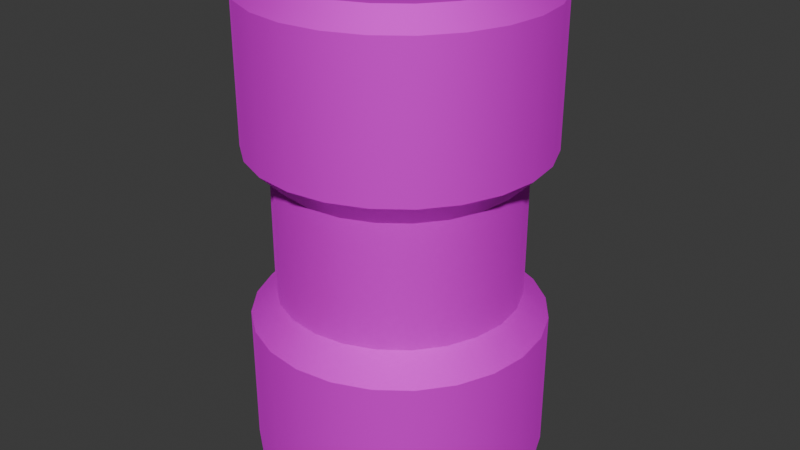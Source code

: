 # Source: untitl43432432ed.blend  (saved by Blender 4.0.36; exported with 4.5.12 LTS)
import bpy
from mathutils import Matrix  # noqa: F401  (used for matrix-valued properties, if any)

bpy.ops.wm.read_factory_settings(use_empty=True)
scene = bpy.context.scene
scene.name = 'Scene'

# ---- collections
col_collection = bpy.data.collections.new('Collection'); scene.collection.children.link(col_collection)

# ---- images (referenced by path relative to the original .blend; pixels are not part of the script)
import os
ASSET_DIR = os.environ.get("B2B_ASSET_DIR", "")  # directory of the original .blend (textures are referenced by path, not embedded)
HERE = os.path.dirname(os.path.abspath(__file__))  # packed textures are extracted next to this script under _unpacked/

def load_image(name, relpath, width, height, colorspace="sRGB"):
    """Load a texture the original file referenced (path relative to the .blend, or extracted next to this script)."""
    p = next((c for c in (os.path.join(HERE, relpath), os.path.join(ASSET_DIR, relpath)) if relpath and os.path.exists(c)), "")
    if p:
        img = bpy.data.images.load(p, check_existing=True)
        img.name = name
    else:  # same state as the original file: an image datablock whose file is absent (Cycles renders it pink)
        img = bpy.data.images.new(name, width, height)
        img.source = "FILE"
        img.filepath = "//" + (relpath or name)
    img.colorspace_settings.name = colorspace
    return img
img_map__0 = load_image('Map #0', 'Barrels.psd', 1024, 1024, 'sRGB')

# ---- materials (node trees are filled in below, after node groups)
mat_material__0 = bpy.data.materials.new('Material #0')
mat_material__0.use_transparent_shadow = False
mat_material__0.diffuse_color = (0.588, 0.588, 0.588, 1.0)
mat_material__0.roughness = 0.8586
mat_material__0.specular_intensity = 0.0
mat_material__0.metallic = 1.0

# ---- material node trees
mat_material__0.use_nodes = True; mat_material__0.node_tree.nodes.clear()
_N = mat_material__0.node_tree.nodes; _L = mat_material__0.node_tree.links
n0 = _N.new('ShaderNodeBsdfPrincipled'); n0.name = 'Principled BSDF'; n0.location = (10, 300)
n0.inputs[1].default_value = 1.0
n0.inputs[2].default_value = 0.8586
n0.inputs[3].default_value = 1.45
n0.inputs[13].default_value = 0.0
n0.inputs[27].default_value = (0.0, 0.0, 0.0, 1.0)
n1 = _N.new('ShaderNodeOutputMaterial'); n1.name = 'Material Output'; n1.location = (300, 300)
n2 = _N.new('ShaderNodeNormalMap'); n2.name = 'Normal Map'; n2.location = (-300, -300)
n2.label = 'Normal/Map'
n3 = _N.new('ShaderNodeTexImage'); n3.name = 'Image Texture'; n3.location = (-300, 600)
n3.image = img_map__0
_L.new(n0.outputs[0], n1.inputs[0])
_L.new(n2.outputs[0], n0.inputs[5])
_L.new(n3.outputs[0], n0.inputs[0])
n1.is_active_output = True

# ---- world
world_world = bpy.data.worlds.new('World'); scene.world = world_world
world_world.use_nodes = True; world_world.node_tree.nodes.clear()
_N = world_world.node_tree.nodes; _L = world_world.node_tree.links
n0 = _N.new('ShaderNodeOutputWorld'); n0.name = 'World Output'; n0.location = (300, 300)
n1 = _N.new('ShaderNodeBackground'); n1.name = 'Background'; n1.location = (10, 300)
n1.inputs[0].default_value = (0.05088, 0.05088, 0.05088, 1.0)
_L.new(n1.outputs[0], n0.inputs[0])
n0.is_active_output = True
world_world.color = (0.05088, 0.05088, 0.05088)
world_world.use_sun_shadow = False
world_world.sun_shadow_jitter_overblur = 0.0

# ---- meshes
me_mesh_001 = bpy.data.meshes.new('Mesh.001')
me_mesh_001.from_pydata([(28.96, 0.0, 4.0), (27.97, -7.495, 4.0), (28.96, 0.0, 96.0), (27.97, 7.495, 96.0), (25.08, 14.48, 96.0), (20.48, 20.48, 96.0), (14.48, 25.08, 96.0), (7.495, 27.97, 96.0), (2.186e-06, 28.96, 96.0), (-7.495, 27.97, 96.0), (-14.48, 25.08, 96.0), (-20.48, 20.48, 96.0), (-25.08, 14.48, 96.0), (-27.97, 7.495, 96.0), (-28.96, 1.128e-05, 96.0), (-27.97, -7.495, 96.0), (-25.08, -14.48, 96.0), (-20.48, -20.48, 96.0), (-14.48, -25.08, 96.0), (-7.495, -27.97, 96.0), (-1.346e-05, -28.96, 96.0), (7.495, -27.97, 96.0), (14.48, -25.08, 96.0), (20.48, -20.48, 96.0), (25.08, -14.48, 96.0), (27.97, -7.495, 96.0), (-3.682e-06, -1.151e-07, 100.0), (27.97, 7.495, 4.0), (25.08, 14.48, 4.0), (20.48, 20.48, 4.0), (14.48, 25.08, 4.0), (7.495, 27.97, 4.0), (2.186e-06, 28.96, 4.0), (-7.495, 27.97, 4.0), (-14.48, 25.08, 4.0), (-20.48, 20.48, 4.0), (-25.08, 14.48, 4.0), (-27.97, 7.495, 4.0), (-28.96, 1.128e-05, 4.0), (-27.97, -7.495, 4.0), (-25.08, -14.48, 4.0), (-20.48, -20.48, 4.0), (-14.48, -25.08, 4.0), (-7.495, -27.97, 4.0), (-1.346e-05, -28.96, 4.0), (7.495, -27.97, 4.0), (14.48, -25.08, 4.0), (20.48, -20.48, 4.0), (25.08, -14.48, 4.0), (26.06, -1.151e-08, 100.0), (25.17, 6.745, 100.0), (22.57, 13.03, 100.0), (18.43, 18.43, 100.0), (13.03, 22.57, 100.0), (6.745, 25.17, 100.0), (1.599e-06, 26.06, 100.0), (-6.745, 25.17, 100.0), (-13.03, 22.57, 100.0), (-18.43, 18.43, 100.0), (-22.57, 13.03, 100.0), (-25.17, 6.745, 100.0), (-26.06, 1.014e-05, 100.0), (-25.17, -6.745, 100.0), (-22.57, -13.03, 100.0), (-18.43, -18.43, 100.0), (-13.03, -22.57, 100.0), (-6.745, -25.17, 100.0), (-1.248e-05, -26.06, 100.0), (6.745, -25.17, 100.0), (13.03, -22.57, 100.0), (18.43, -18.43, 100.0), (22.57, -13.03, 100.0), (25.17, -6.745, 100.0), (23.11, 6.193, 50.0), (27.97, 7.495, 67.48), (28.96, -3.08e-08, 67.48), (23.93, -4.33e-05, 50.0), (20.72, 11.96, 50.0), (25.08, 14.48, 67.48), (16.92, 16.92, 50.0), (20.48, 20.48, 67.48), (11.96, 20.72, 50.0), (14.48, 25.08, 67.48), (6.193, 23.11, 50.0), (7.495, 27.97, 67.48), (1.211e-06, 23.93, 50.0), (2.186e-06, 28.96, 67.48), (-6.194, 23.11, 50.0), (-7.495, 27.97, 67.48), (-11.96, 20.72, 50.0), (-14.48, 25.08, 67.48), (-16.92, 16.92, 50.0), (-20.48, 20.48, 67.48), (-20.72, 11.96, 50.0), (-25.08, 14.48, 67.48), (-23.11, 6.194, 50.0), (-27.97, 7.495, 67.48), (-23.93, 9.364e-06, 50.0), (-28.96, 1.125e-05, 67.48), (-23.11, -6.194, 50.0), (-27.97, -7.495, 67.48), (-20.72, -11.96, 50.0), (-25.08, -14.48, 67.48), (-16.92, -16.92, 50.0), (-20.48, -20.48, 67.48), (-11.96, -20.72, 50.0), (-14.48, -25.08, 67.48), (-6.193, -23.11, 50.0), (-7.495, -27.97, 67.48), (-5.501e-05, -23.93, 50.0), (-1.346e-05, -28.96, 67.48), (6.194, -23.11, 50.0), (7.495, -27.97, 67.48), (11.96, -20.72, 50.0), (14.48, -25.08, 67.48), (16.92, -16.92, 50.0), (20.48, -20.48, 67.48), (20.72, -11.96, 50.0), (25.08, -14.48, 67.48), (23.11, -6.193, 50.0), (27.97, -7.495, 67.48), (23.11, 6.193, 62.46), (23.93, 4.445e-05, 62.46), (23.11, -6.193, 62.46), (20.72, -11.96, 62.46), (16.92, -16.92, 62.46), (11.96, -20.72, 62.46), (6.194, -23.11, 62.46), (-5.501e-05, -23.93, 62.46), (-6.193, -23.11, 62.46), (-11.96, -20.72, 62.46), (-16.92, -16.92, 62.46), (-20.72, -11.96, 62.46), (-23.11, -6.194, 62.46), (-23.93, 9.43e-06, 62.46), (-23.11, 6.194, 62.46), (-20.72, 11.96, 62.46), (-16.92, 16.92, 62.46), (-11.96, 20.72, 62.46), (-6.194, 23.11, 62.46), (1.211e-06, 23.93, 62.46), (6.193, 23.11, 62.46), (11.96, 20.72, 62.46), (16.92, 16.92, 62.46), (20.72, 11.96, 62.46), (-16.91, 16.91, 37.55), (-20.71, 11.96, 37.55), (-23.1, 6.19, 37.55), (-23.92, 1.053e-05, 37.55), (-23.1, -6.19, 37.55), (-20.71, -11.96, 37.55), (-16.91, -16.91, 37.55), (-11.96, -20.71, 37.55), (-6.19, -23.1, 37.55), (-3.323e-05, -23.92, 37.55), (6.19, -23.1, 37.55), (11.96, -20.71, 37.55), (16.91, -16.91, 37.55), (-26.06, -4.885e-06, -2.456e-05), (-25.17, 6.745, -2.456e-05), (3.682e-06, -2.014e-05, -4.53e-05), (-22.57, 13.03, -2.432e-05), (-18.43, 18.43, -2.408e-05), (-13.03, 22.57, -2.36e-05), (-6.745, 25.17, -2.313e-05), (-1.151e-08, 26.06, -2.265e-05), (6.745, 25.17, -2.217e-05), (13.03, 22.57, -2.17e-05), (18.43, 18.43, -2.122e-05), (22.57, 13.03, -2.098e-05), (25.17, 6.745, -2.074e-05), (26.06, -4.885e-06, -2.074e-05), (25.17, -6.745, -2.074e-05), (22.57, -13.03, -2.098e-05), (18.43, -18.43, -2.122e-05), (13.03, -22.57, -2.17e-05), (6.745, -25.17, -2.217e-05), (-1.151e-08, -26.06, -2.265e-05), (-6.745, -25.17, -2.313e-05), (-13.03, -22.57, -2.36e-05), (-18.43, -18.43, -2.408e-05), (-22.57, -13.03, -2.432e-05), (-25.17, -6.745, -2.456e-05), (23.92, -2.046e-05, 37.55), (28.96, 1.239e-06, 32.52), (27.97, 7.495, 32.52), (23.1, 6.19, 37.55), (25.08, 14.48, 32.52), (20.71, 11.96, 37.55), (20.48, 20.48, 32.52), (16.91, 16.91, 37.55), (14.48, 25.08, 32.52), (11.96, 20.71, 37.55), (7.495, 27.97, 32.52), (6.19, 23.1, 37.55), (2.186e-06, 28.96, 32.52), (1.339e-06, 23.92, 37.55), (-7.495, 27.97, 32.52), (-6.19, 23.1, 37.55), (-14.48, 25.08, 32.52), (-11.96, 20.71, 37.55), (-20.48, 20.48, 32.52), (-25.08, 14.48, 32.52), (-27.97, 7.495, 32.52), (-28.96, 1.252e-05, 32.52), (-27.97, -7.495, 32.52), (-25.08, -14.48, 32.52), (-20.48, -20.48, 32.52), (-14.48, -25.08, 32.52), (-7.495, -27.97, 32.52), (-1.346e-05, -28.96, 32.52), (7.495, -27.97, 32.52), (14.48, -25.08, 32.52), (20.48, -20.48, 32.52), (25.08, -14.48, 32.52), (20.71, -11.96, 37.55), (27.97, -7.495, 32.52), (23.1, -6.19, 37.55)], [], [(76, 186, 73), (186, 76, 183), (73, 188, 77), (188, 73, 186), (77, 190, 79), (190, 77, 188), (79, 190, 81), (81, 190, 192), (81, 192, 83), (83, 192, 194), (83, 194, 85), (85, 194, 196), (85, 198, 87), (198, 85, 196), (87, 200, 89), (200, 87, 198), (89, 145, 91), (145, 89, 200), (91, 145, 93), (93, 145, 146), (93, 146, 95), (95, 146, 147), (95, 147, 97), (97, 147, 148), (97, 149, 99), (149, 97, 148), (99, 150, 101), (150, 99, 149), (101, 151, 103), (151, 101, 150), (103, 151, 105), (105, 151, 152), (105, 152, 107), (107, 152, 153), (107, 153, 109), (109, 153, 154), (109, 155, 111), (155, 109, 154), (111, 156, 113), (156, 111, 155), (113, 157, 115), (157, 113, 156), (115, 157, 117), (117, 157, 215), (117, 215, 119), (119, 215, 217), (119, 217, 76), (76, 217, 183), (49, 50, 26), (50, 51, 26), (51, 52, 26), (52, 53, 26), (53, 54, 26), (54, 55, 26), (55, 56, 26), (56, 57, 26), (57, 58, 26), (58, 59, 26), (59, 60, 26), (60, 61, 26), (61, 62, 26), (62, 63, 26), (63, 64, 26), (64, 65, 26), (65, 66, 26), (66, 67, 26), (67, 68, 26), (68, 69, 26), (69, 70, 26), (70, 71, 26), (71, 72, 26), (72, 49, 26), (0, 170, 27), (170, 0, 171), (2, 50, 49), (50, 2, 3), (27, 169, 28), (169, 27, 170), (3, 51, 50), (51, 3, 4), (29, 28, 168), (168, 28, 169), (4, 52, 51), (52, 4, 5), (168, 30, 29), (30, 168, 167), (53, 52, 6), (52, 5, 6), (31, 167, 166), (167, 31, 30), (54, 53, 7), (53, 6, 7), (32, 166, 165), (166, 32, 31), (55, 54, 8), (54, 7, 8), (32, 164, 33), (164, 32, 165), (8, 56, 55), (56, 8, 9), (33, 163, 34), (163, 33, 164), (9, 57, 56), (57, 9, 10), (35, 34, 162), (162, 34, 163), (10, 58, 57), (58, 10, 11), (162, 36, 35), (36, 162, 161), (59, 58, 12), (58, 11, 12), (37, 161, 159), (161, 37, 36), (60, 59, 13), (59, 12, 13), (38, 159, 158), (159, 38, 37), (61, 60, 14), (60, 13, 14), (38, 182, 39), (182, 38, 158), (14, 62, 61), (62, 14, 15), (39, 181, 40), (181, 39, 182), (15, 63, 62), (63, 15, 16), (41, 40, 180), (180, 40, 181), (16, 64, 63), (64, 16, 17), (180, 42, 41), (42, 180, 179), (65, 64, 18), (64, 17, 18), (43, 179, 178), (179, 43, 42), (66, 65, 19), (65, 18, 19), (44, 178, 177), (178, 44, 43), (67, 66, 20), (66, 19, 20), (44, 176, 45), (176, 44, 177), (20, 68, 67), (68, 20, 21), (45, 175, 46), (175, 45, 176), (21, 69, 68), (69, 21, 22), (47, 46, 174), (174, 46, 175), (22, 70, 69), (70, 22, 23), (174, 48, 47), (48, 174, 173), (71, 70, 24), (70, 23, 24), (1, 173, 172), (173, 1, 48), (72, 71, 25), (71, 24, 25), (0, 172, 171), (172, 0, 1), (49, 72, 2), (72, 25, 2), (2, 74, 3), (74, 2, 75), (122, 73, 121), (73, 122, 76), (184, 27, 185), (27, 184, 0), (3, 78, 4), (78, 3, 74), (121, 77, 144), (77, 121, 73), (185, 28, 187), (28, 185, 27), (4, 78, 5), (5, 78, 80), (144, 79, 143), (79, 144, 77), (187, 29, 189), (29, 187, 28), (5, 82, 6), (82, 5, 80), (143, 79, 142), (142, 79, 81), (189, 29, 191), (191, 29, 30), (6, 82, 7), (7, 82, 84), (142, 81, 141), (141, 81, 83), (191, 30, 193), (193, 30, 31), (7, 84, 8), (8, 84, 86), (141, 83, 140), (140, 83, 85), (193, 31, 195), (195, 31, 32), (86, 9, 8), (9, 86, 88), (85, 139, 140), (139, 85, 87), (195, 32, 197), (197, 32, 33), (9, 88, 10), (10, 88, 90), (87, 138, 139), (138, 87, 89), (197, 34, 199), (34, 197, 33), (90, 11, 10), (11, 90, 92), (138, 89, 137), (137, 89, 91), (199, 34, 201), (201, 34, 35), (11, 92, 12), (12, 92, 94), (137, 91, 136), (136, 91, 93), (201, 35, 202), (202, 35, 36), (12, 94, 13), (13, 94, 96), (136, 93, 135), (135, 93, 95), (202, 36, 203), (203, 36, 37), (13, 96, 14), (14, 96, 98), (135, 95, 134), (134, 95, 97), (203, 37, 204), (204, 37, 38), (14, 98, 15), (15, 98, 100), (97, 133, 134), (133, 97, 99), (204, 38, 205), (205, 38, 39), (15, 100, 16), (16, 100, 102), (133, 99, 132), (132, 99, 101), (205, 39, 206), (206, 39, 40), (16, 102, 17), (17, 102, 104), (132, 101, 131), (131, 101, 103), (206, 40, 207), (207, 40, 41), (17, 104, 18), (18, 104, 106), (103, 130, 131), (130, 103, 105), (207, 42, 208), (42, 207, 41), (106, 19, 18), (19, 106, 108), (105, 129, 130), (129, 105, 107), (208, 42, 209), (209, 42, 43), (19, 108, 20), (20, 108, 110), (129, 107, 128), (128, 107, 109), (209, 43, 210), (210, 43, 44), (20, 110, 21), (21, 110, 112), (109, 127, 128), (127, 109, 111), (210, 44, 211), (211, 44, 45), (21, 112, 22), (22, 112, 114), (111, 126, 127), (126, 111, 113), (211, 45, 212), (212, 45, 46), (22, 116, 23), (116, 22, 114), (126, 113, 125), (125, 113, 115), (212, 46, 213), (213, 46, 47), (23, 116, 24), (24, 116, 118), (125, 117, 124), (117, 125, 115), (213, 48, 214), (48, 213, 47), (24, 120, 25), (120, 24, 118), (124, 119, 123), (119, 124, 117), (214, 1, 216), (1, 214, 48), (2, 120, 75), (120, 2, 25), (123, 76, 122), (76, 123, 119), (184, 1, 0), (1, 184, 216), (122, 74, 75), (74, 122, 121), (75, 123, 122), (123, 75, 120), (120, 124, 123), (124, 120, 118), (125, 124, 118), (118, 116, 125), (125, 114, 126), (114, 125, 116), (114, 112, 127), (114, 127, 126), (112, 110, 128), (112, 128, 127), (108, 128, 110), (128, 108, 129), (130, 108, 106), (108, 130, 129), (130, 104, 131), (104, 130, 106), (131, 102, 132), (102, 131, 104), (132, 100, 133), (100, 132, 102), (134, 133, 100), (100, 98, 134), (134, 98, 135), (98, 96, 135), (94, 135, 96), (135, 94, 136), (92, 136, 94), (136, 92, 137), (90, 137, 92), (137, 90, 138), (138, 88, 139), (88, 138, 90), (88, 140, 139), (140, 88, 86), (141, 140, 86), (86, 84, 141), (142, 141, 84), (84, 82, 142), (82, 80, 143), (82, 143, 142), (80, 78, 144), (80, 144, 143), (121, 78, 74), (78, 121, 144), (158, 159, 160), (159, 161, 160), (161, 162, 160), (162, 163, 160), (163, 164, 160), (164, 165, 160), (165, 166, 160), (166, 167, 160), (167, 168, 160), (168, 169, 160), (169, 170, 160), (170, 171, 160), (171, 172, 160), (172, 173, 160), (173, 174, 160), (174, 175, 160), (175, 176, 160), (176, 177, 160), (177, 178, 160), (178, 179, 160), (179, 180, 160), (180, 181, 160), (181, 182, 160), (182, 158, 160), (186, 184, 185), (184, 186, 183), (188, 185, 187), (185, 188, 186), (187, 190, 188), (190, 187, 189), (189, 191, 190), (190, 191, 192), (191, 193, 192), (192, 193, 194), (193, 196, 194), (196, 193, 195), (197, 196, 195), (196, 197, 198), (198, 199, 200), (199, 198, 197), (145, 199, 201), (199, 145, 200), (146, 201, 202), (201, 146, 145), (202, 147, 146), (147, 202, 203), (203, 204, 147), (147, 204, 148), (204, 205, 148), (148, 205, 149), (206, 149, 205), (149, 206, 150), (206, 151, 150), (151, 206, 207), (152, 207, 208), (207, 152, 151), (153, 152, 209), (152, 208, 209), (154, 209, 210), (209, 154, 153), (210, 155, 154), (155, 210, 211), (211, 212, 155), (155, 212, 156), (212, 157, 156), (157, 212, 213), (213, 215, 157), (215, 213, 214), (214, 217, 215), (217, 214, 216), (183, 216, 184), (216, 183, 217)])
me_mesh_001.polygons.foreach_set('use_smooth', [True] * 432)
_k = set([(0, 1), (0, 27), (1, 48), (2, 3), (2, 25), (3, 4), (4, 5), (5, 6), (6, 7), (7, 8), (8, 9), (9, 10), (10, 11), (11, 12), (12, 13), (13, 14), (14, 15), (15, 16), (16, 17), (17, 18), (18, 19), (19, 20), (20, 21), (21, 22), (22, 23), (23, 24), (24, 25), (27, 28), (28, 29), (29, 30), (30, 31), (31, 32), (32, 33), (33, 34), (34, 35), (35, 36), (36, 37), (37, 38), (38, 39), (39, 40), (40, 41), (41, 42), (42, 43), (43, 44), (44, 45), (45, 46), (46, 47), (47, 48), (49, 50), (49, 72), (50, 51), (51, 52), (52, 53), (53, 54), (54, 55), (55, 56), (56, 57), (57, 58), (58, 59), (59, 60), (60, 61), (61, 62), (62, 63), (63, 64), (64, 65), (65, 66), (66, 67), (67, 68), (68, 69), (69, 70), (70, 71), (71, 72), (74, 75), (74, 78), (75, 120), (78, 80), (80, 82), (82, 84), (84, 86), (86, 88), (88, 90), (90, 92), (92, 94), (94, 96), (96, 98), (98, 100), (100, 102), (102, 104), (104, 106), (106, 108), (108, 110), (110, 112), (112, 114), (114, 116), (116, 118), (118, 120), (121, 122), (121, 144), (122, 123), (123, 124), (124, 125), (125, 126), (126, 127), (127, 128), (128, 129), (129, 130), (130, 131), (131, 132), (132, 133), (133, 134), (134, 135), (135, 136), (136, 137), (137, 138), (138, 139), (139, 140), (140, 141), (141, 142), (142, 143), (143, 144), (145, 146), (145, 200), (146, 147), (147, 148), (148, 149), (149, 150), (150, 151), (151, 152), (152, 153), (153, 154), (154, 155), (155, 156), (156, 157), (157, 215), (158, 159), (158, 182), (159, 161), (161, 162), (162, 163), (163, 164), (164, 165), (165, 166), (166, 167), (167, 168), (168, 169), (169, 170), (170, 171), (171, 172), (172, 173), (173, 174), (174, 175), (175, 176), (176, 177), (177, 178), (178, 179), (179, 180), (180, 181), (181, 182), (183, 186), (183, 217), (184, 185), (184, 216), (185, 187), (186, 188), (187, 189), (188, 190), (189, 191), (190, 192), (191, 193), (192, 194), (193, 195), (194, 196), (195, 197), (196, 198), (197, 199), (198, 200), (199, 201), (201, 202), (202, 203), (203, 204), (204, 205), (205, 206), (206, 207), (207, 208), (208, 209), (209, 210), (210, 211), (211, 212), (212, 213), (213, 214), (214, 216), (215, 217)])
me_mesh_001.attributes.new('sharp_edge', 'BOOLEAN', 'EDGE').data.foreach_set('value', [ (min(e.vertices), max(e.vertices)) in _k for e in me_mesh_001.edges])
_uv = me_mesh_001.uv_layers.new(name='UVChannel_1')
_uv.uv.foreach_set('vector', [0.5047, 0.9291, 0.5457, 0.9966, 0.5457, 0.9291, 0.5457, 0.9966, 0.5047, 0.9291, 0.5047, 0.9966, 0.5457, 0.9291, 0.5868, 0.9966, 0.5868, 0.9291, 0.5868, 0.9966, 0.5457, 0.9291, 0.5457, 0.9966, 0.5868, 0.9291, 0.6279, 0.9966, 0.6279, 0.9291, 0.6279, 0.9966, 0.5868, 0.9291, 0.5868, 0.9966, 0.6279, 0.9291, 0.6279, 0.9966, 0.669, 0.9291, 0.669, 0.9291, 0.6279, 0.9966, 0.669, 0.9966, 0.669, 0.9291, 0.669, 0.9966, 0.71, 0.9291, 0.71, 0.9291, 0.669, 0.9966, 0.71, 0.9966, 0.71, 0.9291, 0.71, 0.9966, 0.7511, 0.9291, 0.7511, 0.9291, 0.71, 0.9966, 0.7511, 0.9966, 0.7511, 0.9291, 0.7922, 0.9966, 0.7922, 0.9291, 0.7922, 0.9966, 0.7511, 0.9291, 0.7511, 0.9966, 0.7922, 0.9291, 0.8333, 0.9966, 0.8333, 0.9291, 0.8333, 0.9966, 0.7922, 0.9291, 0.7922, 0.9966, 0.8333, 0.9291, 0.8743, 0.9966, 0.8743, 0.9291, 0.8743, 0.9966, 0.8333, 0.9291, 0.8333, 0.9966, 0.8743, 0.9291, 0.8743, 0.9966, 0.9154, 0.9291, 0.9154, 0.9291, 0.8743, 0.9966, 0.9154, 0.9966, 0.9154, 0.9291, 0.9154, 0.9966, 0.9565, 0.9291, 0.9565, 0.9291, 0.9154, 0.9966, 0.9565, 0.9966, 0.9565, 0.9291, 0.9565, 0.9966, 0.9976, 0.9291, 0.9976, 0.9291, 0.9565, 0.9966, 0.9976, 0.9966, 0.9978, 0.9291, 0.9567, 0.9966, 0.9567, 0.9291, 0.9567, 0.9966, 0.9978, 0.9291, 0.9978, 0.9966, 0.9567, 0.9291, 0.9156, 0.9966, 0.9156, 0.9291, 0.9156, 0.9966, 0.9567, 0.9291, 0.9567, 0.9966, 0.9156, 0.9291, 0.8746, 0.9966, 0.8746, 0.9291, 0.8746, 0.9966, 0.9156, 0.9291, 0.9156, 0.9966, 0.8746, 0.9291, 0.8746, 0.9966, 0.8335, 0.9291, 0.8335, 0.9291, 0.8746, 0.9966, 0.8335, 0.9966, 0.8335, 0.9291, 0.8335, 0.9966, 0.7924, 0.9291, 0.7924, 0.9291, 0.8335, 0.9966, 0.7924, 0.9966, 0.7924, 0.9291, 0.7924, 0.9966, 0.7513, 0.9291, 0.7513, 0.9291, 0.7924, 0.9966, 0.7513, 0.9966, 0.7513, 0.9291, 0.7103, 0.9966, 0.7103, 0.9291, 0.7103, 0.9966, 0.7513, 0.9291, 0.7513, 0.9966, 0.7103, 0.9291, 0.6692, 0.9966, 0.6692, 0.9291, 0.6692, 0.9966, 0.7103, 0.9291, 0.7103, 0.9966, 0.6692, 0.9291, 0.6281, 0.9966, 0.6281, 0.9291, 0.6281, 0.9966, 0.6692, 0.9291, 0.6692, 0.9966, 0.6281, 0.9291, 0.6281, 0.9966, 0.587, 0.9291, 0.587, 0.9291, 0.6281, 0.9966, 0.587, 0.9966, 0.587, 0.9291, 0.587, 0.9966, 0.546, 0.9291, 0.546, 0.9291, 0.587, 0.9966, 0.546, 0.9966, 0.546, 0.9291, 0.546, 0.9966, 0.5049, 0.9291, 0.5049, 0.9291, 0.546, 0.9966, 0.5049, 0.9966, 0.1353, 1.009, 0.04506, 1.009, 0.0915, 0.6664, 0.04506, 1.009, 0.1353, 1.009, 0.0915, 0.6664, 0.1353, 1.009, 0.04506, 1.009, 0.0915, 0.6664, 0.04506, 1.009, 0.1353, 1.009, 0.0915, 0.6664, 0.1353, 1.009, 0.04506, 1.009, 0.0915, 0.6664, 0.04506, 1.009, 0.1353, 1.009, 0.0915, 0.6664, 0.1353, 1.009, 0.04506, 1.009, 0.0915, 0.6664, 0.04506, 1.009, 0.1353, 1.009, 0.0915, 0.6664, 0.1353, 1.009, 0.04506, 1.009, 0.0915, 0.6664, 0.04506, 1.009, 0.1353, 1.009, 0.0915, 0.6664, 0.1353, 1.009, 0.04506, 1.009, 0.0915, 0.6664, 0.04506, 1.009, 0.1353, 1.009, 0.0915, 0.6664, 0.1353, 1.009, 0.04506, 1.009, 0.0915, 0.6664, 0.04506, 1.009, 0.1353, 1.009, 0.0915, 0.6664, 0.1353, 1.009, 0.04506, 1.009, 0.0915, 0.6664, 0.04506, 1.009, 0.1353, 1.009, 0.0915, 0.6664, 0.1353, 1.009, 0.04506, 1.009, 0.0915, 0.6664, 0.04506, 1.009, 0.1353, 1.009, 0.0915, 0.6664, 0.1353, 1.009, 0.04506, 1.009, 0.0915, 0.6664, 0.04506, 1.009, 0.1353, 1.009, 0.0915, 0.6664, 0.1353, 1.009, 0.04506, 1.009, 0.0915, 0.6664, 0.04506, 1.009, 0.1353, 1.009, 0.0915, 0.6664, 0.1353, 1.009, 0.04506, 1.009, 0.0915, 0.6664, 0.04506, 1.009, 0.1353, 1.009, 0.0915, 0.6664, 0.6572, 0.9598, 0.6151, 0.9962, 0.6151, 0.9598, 0.6151, 0.9962, 0.6572, 0.9598, 0.6572, 0.9962, 0.7092, 0.0009735, 0.6671, 0.1232, 0.7092, 0.1232, 0.6671, 0.1232, 0.7092, 0.0009735, 0.6671, 0.0009735, 0.6151, 0.9598, 0.6572, 0.9962, 0.6572, 0.9598, 0.6572, 0.9962, 0.6151, 0.9598, 0.6151, 0.9962, 0.6671, 0.0009735, 0.7092, 0.1232, 0.6671, 0.1232, 0.7092, 0.1232, 0.6671, 0.0009735, 0.7092, 0.0009735, 0.6151, 0.9598, 0.6572, 0.9598, 0.6151, 0.9962, 0.6151, 0.9962, 0.6572, 0.9598, 0.6572, 0.9962, 0.7092, 0.0009735, 0.6671, 0.1232, 0.7092, 0.1232, 0.6671, 0.1232, 0.7092, 0.0009735, 0.6671, 0.0009735, 0.6151, 0.9962, 0.6572, 0.9598, 0.6151, 0.9598, 0.6572, 0.9598, 0.6151, 0.9962, 0.6572, 0.9962, 0.7092, 0.1232, 0.6671, 0.1232, 0.7092, 0.0009735, 0.6671, 0.1232, 0.6671, 0.0009735, 0.7092, 0.0009735, 0.6151, 0.9598, 0.6572, 0.9962, 0.6151, 0.9962, 0.6572, 0.9962, 0.6151, 0.9598, 0.6572, 0.9598, 0.6671, 0.1232, 0.7092, 0.1232, 0.6671, 0.0009735, 0.7092, 0.1232, 0.7092, 0.0009735, 0.6671, 0.0009735, 0.6572, 0.9598, 0.6151, 0.9962, 0.6572, 0.9962, 0.6151, 0.9962, 0.6572, 0.9598, 0.6151, 0.9598, 0.7092, 0.1232, 0.6671, 0.1232, 0.7092, 0.0009735, 0.6671, 0.1232, 0.6671, 0.0009735, 0.7092, 0.0009735, 0.6572, 0.9598, 0.6151, 0.9962, 0.6151, 0.9598, 0.6151, 0.9962, 0.6572, 0.9598, 0.6572, 0.9962, 0.7092, 0.0009735, 0.6671, 0.1232, 0.7092, 0.1232, 0.6671, 0.1232, 0.7092, 0.0009735, 0.6671, 0.0009735, 0.6151, 0.9598, 0.6572, 0.9962, 0.6572, 0.9598, 0.6572, 0.9962, 0.6151, 0.9598, 0.6151, 0.9962, 0.6671, 0.0009735, 0.7092, 0.1232, 0.6671, 0.1232, 0.7092, 0.1232, 0.6671, 0.0009735, 0.7092, 0.0009735, 0.6151, 0.9598, 0.6572, 0.9598, 0.6151, 0.9962, 0.6151, 0.9962, 0.6572, 0.9598, 0.6572, 0.9962, 0.7092, 0.0009735, 0.6671, 0.1232, 0.7092, 0.1232, 0.6671, 0.1232, 0.7092, 0.0009735, 0.6671, 0.0009735, 0.6151, 0.9962, 0.6572, 0.9598, 0.6151, 0.9598, 0.6572, 0.9598, 0.6151, 0.9962, 0.6572, 0.9962, 0.7092, 0.1232, 0.6671, 0.1232, 0.7092, 0.0009735, 0.6671, 0.1232, 0.6671, 0.0009735, 0.7092, 0.0009735, 0.6151, 0.9598, 0.6572, 0.9962, 0.6151, 0.9962, 0.6572, 0.9962, 0.6151, 0.9598, 0.6572, 0.9598, 0.6671, 0.1232, 0.7092, 0.1232, 0.6671, 0.0009735, 0.7092, 0.1232, 0.7092, 0.0009735, 0.6671, 0.0009735, 0.6572, 0.9598, 0.6151, 0.9962, 0.6572, 0.9962, 0.6151, 0.9962, 0.6572, 0.9598, 0.6151, 0.9598, 0.7092, 0.1232, 0.6671, 0.1232, 0.7092, 0.0009735, 0.6671, 0.1232, 0.6671, 0.0009735, 0.7092, 0.0009735, 0.6572, 0.9598, 0.6151, 0.9962, 0.6151, 0.9598, 0.6151, 0.9962, 0.6572, 0.9598, 0.6572, 0.9962, 0.7092, 0.0009735, 0.6671, 0.1232, 0.7092, 0.1232, 0.6671, 0.1232, 0.7092, 0.0009735, 0.6671, 0.0009735, 0.6151, 0.9598, 0.6572, 0.9962, 0.6572, 0.9598, 0.6572, 0.9962, 0.6151, 0.9598, 0.6151, 0.9962, 0.6671, 0.0009735, 0.7092, 0.1232, 0.6671, 0.1232, 0.7092, 0.1232, 0.6671, 0.0009735, 0.7092, 0.0009735, 0.6151, 0.9598, 0.6572, 0.9598, 0.6151, 0.9962, 0.6151, 0.9962, 0.6572, 0.9598, 0.6572, 0.9962, 0.7092, 0.0009735, 0.6671, 0.1232, 0.7092, 0.1232, 0.6671, 0.1232, 0.7092, 0.0009735, 0.6671, 0.0009735, 0.6151, 0.9962, 0.6572, 0.9598, 0.6151, 0.9598, 0.6572, 0.9598, 0.6151, 0.9962, 0.6572, 0.9962, 0.7092, 0.1232, 0.6671, 0.1232, 0.7092, 0.0009735, 0.6671, 0.1232, 0.6671, 0.0009735, 0.7092, 0.0009735, 0.6151, 0.9598, 0.6572, 0.9962, 0.6151, 0.9962, 0.6572, 0.9962, 0.6151, 0.9598, 0.6572, 0.9598, 0.6671, 0.1232, 0.7092, 0.1232, 0.6671, 0.0009735, 0.7092, 0.1232, 0.7092, 0.0009735, 0.6671, 0.0009735, 0.6572, 0.9598, 0.6151, 0.9962, 0.6572, 0.9962, 0.6151, 0.9962, 0.6572, 0.9598, 0.6151, 0.9598, 0.7092, 0.1232, 0.6671, 0.1232, 0.7092, 0.0009735, 0.6671, 0.1232, 0.6671, 0.0009735, 0.7092, 0.0009735, 0.6572, 0.9598, 0.6151, 0.9962, 0.6151, 0.9598, 0.6151, 0.9962, 0.6572, 0.9598, 0.6572, 0.9962, 0.7092, 0.0009735, 0.6671, 0.1232, 0.7092, 0.1232, 0.6671, 0.1232, 0.7092, 0.0009735, 0.6671, 0.0009735, 0.6151, 0.9598, 0.6572, 0.9962, 0.6572, 0.9598, 0.6572, 0.9962, 0.6151, 0.9598, 0.6151, 0.9962, 0.6671, 0.0009735, 0.7092, 0.1232, 0.6671, 0.1232, 0.7092, 0.1232, 0.6671, 0.0009735, 0.7092, 0.0009735, 0.6151, 0.9598, 0.6572, 0.9598, 0.6151, 0.9962, 0.6151, 0.9962, 0.6572, 0.9598, 0.6572, 0.9962, 0.7092, 0.0009735, 0.6671, 0.1232, 0.7092, 0.1232, 0.6671, 0.1232, 0.7092, 0.0009735, 0.6671, 0.0009735, 0.6151, 0.9962, 0.6572, 0.9598, 0.6151, 0.9598, 0.6572, 0.9598, 0.6151, 0.9962, 0.6572, 0.9962, 0.7092, 0.1232, 0.6671, 0.1232, 0.7092, 0.0009735, 0.6671, 0.1232, 0.6671, 0.0009735, 0.7092, 0.0009735, 0.6151, 0.9598, 0.6572, 0.9962, 0.6151, 0.9962, 0.6572, 0.9962, 0.6151, 0.9598, 0.6572, 0.9598, 0.6671, 0.1232, 0.7092, 0.1232, 0.6671, 0.0009735, 0.7092, 0.1232, 0.7092, 0.0009735, 0.6671, 0.0009735, 0.6572, 0.9598, 0.6151, 0.9962, 0.6572, 0.9962, 0.6151, 0.9962, 0.6572, 0.9598, 0.6151, 0.9598, 0.7092, 0.1232, 0.6671, 0.1232, 0.7092, 0.0009735, 0.6671, 0.1232, 0.6671, 0.0009735, 0.7092, 0.0009735, 0.01123, 0.9627, 0.05064, 0.8098, 0.05064, 0.9627, 0.05064, 0.8098, 0.01123, 0.9627, 0.01123, 0.8098, 0.5047, 0.9968, 0.5457, 0.9293, 0.5457, 0.9968, 0.5457, 0.9293, 0.5047, 0.9968, 0.5047, 0.9293, 0.01123, 0.8098, 0.05064, 0.9627, 0.05064, 0.8098, 0.05064, 0.9627, 0.01123, 0.8098, 0.01123, 0.9627, 0.05064, 0.9627, 0.09045, 0.8098, 0.09045, 0.9627, 0.09045, 0.8098, 0.05064, 0.9627, 0.05064, 0.8098, 0.5457, 0.9968, 0.5868, 0.9293, 0.5868, 0.9968, 0.5868, 0.9293, 0.5457, 0.9968, 0.5457, 0.9293, 0.05064, 0.8098, 0.09045, 0.9627, 0.09045, 0.8098, 0.09045, 0.9627, 0.05064, 0.8098, 0.05064, 0.9627, 0.09045, 0.9627, 0.09045, 0.8098, 0.1303, 0.9627, 0.1303, 0.9627, 0.09045, 0.8098, 0.1303, 0.8098, 0.5868, 0.9968, 0.6279, 0.9293, 0.6279, 0.9968, 0.6279, 0.9293, 0.5868, 0.9968, 0.5868, 0.9293, 0.09045, 0.8098, 0.1303, 0.9627, 0.1303, 0.8098, 0.1303, 0.9627, 0.09045, 0.8098, 0.09045, 0.9627, 0.1303, 0.9627, 0.1701, 0.8098, 0.1701, 0.9627, 0.1701, 0.8098, 0.1303, 0.9627, 0.1303, 0.8098, 0.6279, 0.9968, 0.6279, 0.9293, 0.669, 0.9968, 0.669, 0.9968, 0.6279, 0.9293, 0.669, 0.9293, 0.1303, 0.8098, 0.1303, 0.9627, 0.1701, 0.8098, 0.1701, 0.8098, 0.1303, 0.9627, 0.1701, 0.9627, 0.1701, 0.9627, 0.1701, 0.8098, 0.2099, 0.9627, 0.2099, 0.9627, 0.1701, 0.8098, 0.2099, 0.8098, 0.669, 0.9968, 0.669, 0.9293, 0.71, 0.9968, 0.71, 0.9968, 0.669, 0.9293, 0.71, 0.9293, 0.1701, 0.8098, 0.1701, 0.9627, 0.2099, 0.8098, 0.2099, 0.8098, 0.1701, 0.9627, 0.2099, 0.9627, 0.2099, 0.9627, 0.2099, 0.8098, 0.2497, 0.9627, 0.2497, 0.9627, 0.2099, 0.8098, 0.2497, 0.8098, 0.71, 0.9968, 0.71, 0.9293, 0.7511, 0.9968, 0.7511, 0.9968, 0.71, 0.9293, 0.7511, 0.9293, 0.2099, 0.8098, 0.2099, 0.9627, 0.2497, 0.8098, 0.2497, 0.8098, 0.2099, 0.9627, 0.2497, 0.9627, 0.2497, 0.8098, 0.2895, 0.9627, 0.2497, 0.9627, 0.2895, 0.9627, 0.2497, 0.8098, 0.2895, 0.8098, 0.7511, 0.9293, 0.7922, 0.9968, 0.7511, 0.9968, 0.7922, 0.9968, 0.7511, 0.9293, 0.7922, 0.9293, 0.2497, 0.8098, 0.2497, 0.9627, 0.2895, 0.8098, 0.2895, 0.8098, 0.2497, 0.9627, 0.2895, 0.9627, 0.2895, 0.9627, 0.2895, 0.8098, 0.3293, 0.9627, 0.3293, 0.9627, 0.2895, 0.8098, 0.3293, 0.8098, 0.7922, 0.9293, 0.8333, 0.9968, 0.7922, 0.9968, 0.8333, 0.9968, 0.7922, 0.9293, 0.8333, 0.9293, 0.2895, 0.8098, 0.3293, 0.9627, 0.3293, 0.8098, 0.3293, 0.9627, 0.2895, 0.8098, 0.2895, 0.9627, 0.3293, 0.8098, 0.3691, 0.9627, 0.3293, 0.9627, 0.3691, 0.9627, 0.3293, 0.8098, 0.3691, 0.8098, 0.8333, 0.9968, 0.8333, 0.9293, 0.8743, 0.9968, 0.8743, 0.9968, 0.8333, 0.9293, 0.8743, 0.9293, 0.3293, 0.8098, 0.3293, 0.9627, 0.3691, 0.8098, 0.3691, 0.8098, 0.3293, 0.9627, 0.3691, 0.9627, 0.3691, 0.9627, 0.3691, 0.8098, 0.4089, 0.9627, 0.4089, 0.9627, 0.3691, 0.8098, 0.4089, 0.8098, 0.8743, 0.9968, 0.8743, 0.9293, 0.9154, 0.9968, 0.9154, 0.9968, 0.8743, 0.9293, 0.9154, 0.9293, 0.3691, 0.8098, 0.3691, 0.9627, 0.4089, 0.8098, 0.4089, 0.8098, 0.3691, 0.9627, 0.4089, 0.9627, 0.4089, 0.9627, 0.4089, 0.8098, 0.4488, 0.9627, 0.4488, 0.9627, 0.4089, 0.8098, 0.4488, 0.8098, 0.9154, 0.9968, 0.9154, 0.9293, 0.9565, 0.9968, 0.9565, 0.9968, 0.9154, 0.9293, 0.9565, 0.9293, 0.4089, 0.8098, 0.4089, 0.9627, 0.4488, 0.8098, 0.4488, 0.8098, 0.4089, 0.9627, 0.4488, 0.9627, 0.4488, 0.9627, 0.4488, 0.8098, 0.489, 0.9627, 0.489, 0.9627, 0.4488, 0.8098, 0.489, 0.8098, 0.9565, 0.9968, 0.9565, 0.9293, 0.9976, 0.9968, 0.9976, 0.9968, 0.9565, 0.9293, 0.9976, 0.9293, 0.4488, 0.8098, 0.4488, 0.9627, 0.489, 0.8098, 0.489, 0.8098, 0.4488, 0.9627, 0.489, 0.9627, 0.489, 0.9627, 0.489, 0.8098, 0.4496, 0.9627, 0.4496, 0.9627, 0.489, 0.8098, 0.4496, 0.8098, 0.9978, 0.9293, 0.9567, 0.9968, 0.9978, 0.9968, 0.9567, 0.9968, 0.9978, 0.9293, 0.9567, 0.9293, 0.489, 0.8098, 0.489, 0.9627, 0.4496, 0.8098, 0.4496, 0.8098, 0.489, 0.9627, 0.4496, 0.9627, 0.4496, 0.9627, 0.4496, 0.8098, 0.4097, 0.9627, 0.4097, 0.9627, 0.4496, 0.8098, 0.4097, 0.8098, 0.9567, 0.9968, 0.9567, 0.9293, 0.9156, 0.9968, 0.9156, 0.9968, 0.9567, 0.9293, 0.9156, 0.9293, 0.4496, 0.8098, 0.4496, 0.9627, 0.4097, 0.8098, 0.4097, 0.8098, 0.4496, 0.9627, 0.4097, 0.9627, 0.4097, 0.9627, 0.4097, 0.8098, 0.3699, 0.9627, 0.3699, 0.9627, 0.4097, 0.8098, 0.3699, 0.8098, 0.9156, 0.9968, 0.9156, 0.9293, 0.8746, 0.9968, 0.8746, 0.9968, 0.9156, 0.9293, 0.8746, 0.9293, 0.4097, 0.8098, 0.4097, 0.9627, 0.3699, 0.8098, 0.3699, 0.8098, 0.4097, 0.9627, 0.3699, 0.9627, 0.3699, 0.9627, 0.3699, 0.8098, 0.3301, 0.9627, 0.3301, 0.9627, 0.3699, 0.8098, 0.3301, 0.8098, 0.8746, 0.9293, 0.8335, 0.9968, 0.8746, 0.9968, 0.8335, 0.9968, 0.8746, 0.9293, 0.8335, 0.9293, 0.3699, 0.8098, 0.3301, 0.9627, 0.3301, 0.8098, 0.3301, 0.9627, 0.3699, 0.8098, 0.3699, 0.9627, 0.3301, 0.8098, 0.2903, 0.9627, 0.3301, 0.9627, 0.2903, 0.9627, 0.3301, 0.8098, 0.2903, 0.8098, 0.8335, 0.9293, 0.7924, 0.9968, 0.8335, 0.9968, 0.7924, 0.9968, 0.8335, 0.9293, 0.7924, 0.9293, 0.3301, 0.8098, 0.3301, 0.9627, 0.2903, 0.8098, 0.2903, 0.8098, 0.3301, 0.9627, 0.2903, 0.9627, 0.2903, 0.9627, 0.2903, 0.8098, 0.2505, 0.9627, 0.2505, 0.9627, 0.2903, 0.8098, 0.2505, 0.8098, 0.7924, 0.9968, 0.7924, 0.9293, 0.7513, 0.9968, 0.7513, 0.9968, 0.7924, 0.9293, 0.7513, 0.9293, 0.2903, 0.8098, 0.2903, 0.9627, 0.2505, 0.8098, 0.2505, 0.8098, 0.2903, 0.9627, 0.2505, 0.9627, 0.2505, 0.9627, 0.2505, 0.8098, 0.2107, 0.9627, 0.2107, 0.9627, 0.2505, 0.8098, 0.2107, 0.8098, 0.7513, 0.9293, 0.7103, 0.9968, 0.7513, 0.9968, 0.7103, 0.9968, 0.7513, 0.9293, 0.7103, 0.9293, 0.2505, 0.8098, 0.2505, 0.9627, 0.2107, 0.8098, 0.2107, 0.8098, 0.2505, 0.9627, 0.2107, 0.9627, 0.2107, 0.9627, 0.2107, 0.8098, 0.1709, 0.9627, 0.1709, 0.9627, 0.2107, 0.8098, 0.1709, 0.8098, 0.7103, 0.9293, 0.6692, 0.9968, 0.7103, 0.9968, 0.6692, 0.9968, 0.7103, 0.9293, 0.6692, 0.9293, 0.2107, 0.8098, 0.2107, 0.9627, 0.1709, 0.8098, 0.1709, 0.8098, 0.2107, 0.9627, 0.1709, 0.9627, 0.1709, 0.9627, 0.1311, 0.8098, 0.1311, 0.9627, 0.1311, 0.8098, 0.1709, 0.9627, 0.1709, 0.8098, 0.6692, 0.9968, 0.6692, 0.9293, 0.6281, 0.9968, 0.6281, 0.9968, 0.6692, 0.9293, 0.6281, 0.9293, 0.1709, 0.8098, 0.1709, 0.9627, 0.1311, 0.8098, 0.1311, 0.8098, 0.1709, 0.9627, 0.1311, 0.9627, 0.1311, 0.9627, 0.1311, 0.8098, 0.09126, 0.9627, 0.09126, 0.9627, 0.1311, 0.8098, 0.09126, 0.8098, 0.6281, 0.9968, 0.587, 0.9293, 0.587, 0.9968, 0.587, 0.9293, 0.6281, 0.9968, 0.6281, 0.9293, 0.1311, 0.8098, 0.09126, 0.9627, 0.09126, 0.8098, 0.09126, 0.9627, 0.1311, 0.8098, 0.1311, 0.9627, 0.09126, 0.9627, 0.05144, 0.8098, 0.05144, 0.9627, 0.05144, 0.8098, 0.09126, 0.9627, 0.09126, 0.8098, 0.587, 0.9968, 0.546, 0.9293, 0.546, 0.9968, 0.546, 0.9293, 0.587, 0.9968, 0.587, 0.9293, 0.09126, 0.8098, 0.05144, 0.9627, 0.05144, 0.8098, 0.05144, 0.9627, 0.09126, 0.8098, 0.09126, 0.9627, 0.01123, 0.9627, 0.05144, 0.8098, 0.01123, 0.8098, 0.05144, 0.8098, 0.01123, 0.9627, 0.05144, 0.9627, 0.546, 0.9968, 0.5049, 0.9293, 0.5049, 0.9968, 0.5049, 0.9293, 0.546, 0.9968, 0.546, 0.9293, 0.01123, 0.8098, 0.05144, 0.9627, 0.01123, 0.9627, 0.05144, 0.9627, 0.01123, 0.8098, 0.05144, 0.8098, 0.002968, 0.96, 0.04404, 0.9872, 0.002968, 0.9872, 0.04404, 0.9872, 0.002968, 0.96, 0.04404, 0.96, 0.003193, 0.9872, 0.04427, 0.96, 0.003193, 0.96, 0.04427, 0.96, 0.003193, 0.9872, 0.04427, 0.9872, 0.04427, 0.9872, 0.08534, 0.96, 0.04427, 0.96, 0.08534, 0.96, 0.04427, 0.9872, 0.08534, 0.9872, 0.1264, 0.96, 0.08534, 0.96, 0.08534, 0.9872, 0.08534, 0.9872, 0.1264, 0.9872, 0.1264, 0.96, 0.1264, 0.96, 0.1675, 0.9872, 0.1675, 0.96, 0.1675, 0.9872, 0.1264, 0.96, 0.1264, 0.9872, 0.1675, 0.9872, 0.2086, 0.9872, 0.2086, 0.96, 0.1675, 0.9872, 0.2086, 0.96, 0.1675, 0.96, 0.2086, 0.9872, 0.2496, 0.9872, 0.2496, 0.96, 0.2086, 0.9872, 0.2496, 0.96, 0.2086, 0.96, 0.2907, 0.9872, 0.2496, 0.96, 0.2496, 0.9872, 0.2496, 0.96, 0.2907, 0.9872, 0.2907, 0.96, 0.3318, 0.96, 0.2907, 0.9872, 0.3318, 0.9872, 0.2907, 0.9872, 0.3318, 0.96, 0.2907, 0.96, 0.3318, 0.96, 0.3729, 0.9872, 0.3729, 0.96, 0.3729, 0.9872, 0.3318, 0.96, 0.3318, 0.9872, 0.3729, 0.96, 0.4139, 0.9872, 0.4139, 0.96, 0.4139, 0.9872, 0.3729, 0.96, 0.3729, 0.9872, 0.4139, 0.96, 0.455, 0.9872, 0.455, 0.96, 0.455, 0.9872, 0.4139, 0.96, 0.4139, 0.9872, 0.4961, 0.96, 0.455, 0.96, 0.455, 0.9872, 0.455, 0.9872, 0.4961, 0.9872, 0.4961, 0.96, 0.4959, 0.96, 0.4959, 0.9872, 0.4548, 0.96, 0.4959, 0.9872, 0.4548, 0.9872, 0.4548, 0.96, 0.4137, 0.9872, 0.4548, 0.96, 0.4548, 0.9872, 0.4548, 0.96, 0.4137, 0.9872, 0.4137, 0.96, 0.3726, 0.9872, 0.4137, 0.96, 0.4137, 0.9872, 0.4137, 0.96, 0.3726, 0.9872, 0.3726, 0.96, 0.3316, 0.9872, 0.3726, 0.96, 0.3726, 0.9872, 0.3726, 0.96, 0.3316, 0.9872, 0.3316, 0.96, 0.3316, 0.96, 0.2905, 0.9872, 0.2905, 0.96, 0.2905, 0.9872, 0.3316, 0.96, 0.3316, 0.9872, 0.2905, 0.9872, 0.2494, 0.96, 0.2905, 0.96, 0.2494, 0.96, 0.2905, 0.9872, 0.2494, 0.9872, 0.2083, 0.96, 0.2494, 0.96, 0.2494, 0.9872, 0.2494, 0.9872, 0.2083, 0.9872, 0.2083, 0.96, 0.1673, 0.96, 0.2083, 0.96, 0.2083, 0.9872, 0.2083, 0.9872, 0.1673, 0.9872, 0.1673, 0.96, 0.1673, 0.9872, 0.1262, 0.9872, 0.1262, 0.96, 0.1673, 0.9872, 0.1262, 0.96, 0.1673, 0.96, 0.1262, 0.9872, 0.08512, 0.9872, 0.08512, 0.96, 0.1262, 0.9872, 0.08512, 0.96, 0.1262, 0.96, 0.04404, 0.96, 0.08512, 0.9872, 0.04404, 0.9872, 0.08512, 0.9872, 0.04404, 0.96, 0.08512, 0.96, 0.1353, 1.009, 0.04506, 1.009, 0.0915, 0.6664, 0.04506, 1.009, 0.1353, 1.009, 0.0915, 0.6664, 0.1353, 1.009, 0.04506, 1.009, 0.0915, 0.6664, 0.04506, 1.009, 0.1353, 1.009, 0.0915, 0.6664, 0.1353, 1.009, 0.04506, 1.009, 0.0915, 0.6664, 0.04506, 1.009, 0.1353, 1.009, 0.0915, 0.6664, 0.1353, 1.009, 0.04506, 1.009, 0.0915, 0.6664, 0.04506, 1.009, 0.1353, 1.009, 0.0915, 0.6664, 0.1353, 1.009, 0.04506, 1.009, 0.0915, 0.6664, 0.04506, 1.009, 0.1353, 1.009, 0.0915, 0.6664, 0.1353, 1.009, 0.04506, 1.009, 0.0915, 0.6664, 0.04506, 1.009, 0.1353, 1.009, 0.0915, 0.6664, 0.1353, 1.009, 0.04506, 1.009, 0.0915, 0.6664, 0.04506, 1.009, 0.1353, 1.009, 0.0915, 0.6664, 0.1353, 1.009, 0.04506, 1.009, 0.0915, 0.6664, 0.04506, 1.009, 0.1353, 1.009, 0.0915, 0.6664, 0.1353, 1.009, 0.04506, 1.009, 0.0915, 0.6664, 0.04506, 1.009, 0.1353, 1.009, 0.0915, 0.6664, 0.1353, 1.009, 0.04506, 1.009, 0.0915, 0.6664, 0.04506, 1.009, 0.1353, 1.009, 0.0915, 0.6664, 0.1353, 1.009, 0.04506, 1.009, 0.0915, 0.6664, 0.04506, 1.009, 0.1353, 1.009, 0.0915, 0.6664, 0.1353, 1.009, 0.04506, 1.009, 0.0915, 0.6664, 0.04506, 1.009, 0.1353, 1.009, 0.0915, 0.6664, 0.6671, 0.1232, 0.7092, 0.0009735, 0.6671, 0.0009735, 0.7092, 0.0009735, 0.6671, 0.1232, 0.7092, 0.1232, 0.7092, 0.1232, 0.6671, 0.0009735, 0.7092, 0.0009735, 0.6671, 0.0009735, 0.7092, 0.1232, 0.6671, 0.1232, 0.7092, 0.0009735, 0.6671, 0.1232, 0.7092, 0.1232, 0.6671, 0.1232, 0.7092, 0.0009735, 0.6671, 0.0009735, 0.6671, 0.0009735, 0.7092, 0.0009735, 0.6671, 0.1232, 0.6671, 0.1232, 0.7092, 0.0009735, 0.7092, 0.1232, 0.7092, 0.0009735, 0.6671, 0.0009735, 0.7092, 0.1232, 0.7092, 0.1232, 0.6671, 0.0009735, 0.6671, 0.1232, 0.6671, 0.0009735, 0.7092, 0.1232, 0.6671, 0.1232, 0.7092, 0.1232, 0.6671, 0.0009735, 0.7092, 0.0009735, 0.6671, 0.0009735, 0.7092, 0.1232, 0.7092, 0.0009735, 0.7092, 0.1232, 0.6671, 0.0009735, 0.6671, 0.1232, 0.6671, 0.1232, 0.7092, 0.0009735, 0.7092, 0.1232, 0.7092, 0.0009735, 0.6671, 0.1232, 0.6671, 0.0009735, 0.6671, 0.1232, 0.7092, 0.0009735, 0.6671, 0.0009735, 0.7092, 0.0009735, 0.6671, 0.1232, 0.7092, 0.1232, 0.7092, 0.1232, 0.6671, 0.0009735, 0.7092, 0.0009735, 0.6671, 0.0009735, 0.7092, 0.1232, 0.6671, 0.1232, 0.7092, 0.0009735, 0.6671, 0.1232, 0.7092, 0.1232, 0.6671, 0.1232, 0.7092, 0.0009735, 0.6671, 0.0009735, 0.6671, 0.0009735, 0.7092, 0.0009735, 0.6671, 0.1232, 0.6671, 0.1232, 0.7092, 0.0009735, 0.7092, 0.1232, 0.7092, 0.0009735, 0.6671, 0.0009735, 0.7092, 0.1232, 0.7092, 0.1232, 0.6671, 0.0009735, 0.6671, 0.1232, 0.7092, 0.0009735, 0.6671, 0.1232, 0.6671, 0.0009735, 0.6671, 0.1232, 0.7092, 0.0009735, 0.7092, 0.1232, 0.7092, 0.0009735, 0.6671, 0.1232, 0.7092, 0.1232, 0.6671, 0.1232, 0.7092, 0.0009735, 0.6671, 0.0009735, 0.7092, 0.1232, 0.6671, 0.0009735, 0.7092, 0.0009735, 0.6671, 0.0009735, 0.7092, 0.1232, 0.6671, 0.1232, 0.6671, 0.1232, 0.7092, 0.1232, 0.6671, 0.0009735, 0.7092, 0.1232, 0.7092, 0.0009735, 0.6671, 0.0009735, 0.7092, 0.1232, 0.6671, 0.0009735, 0.7092, 0.0009735, 0.6671, 0.0009735, 0.7092, 0.1232, 0.6671, 0.1232, 0.7092, 0.0009735, 0.6671, 0.1232, 0.7092, 0.1232, 0.6671, 0.1232, 0.7092, 0.0009735, 0.6671, 0.0009735, 0.6671, 0.0009735, 0.7092, 0.0009735, 0.6671, 0.1232, 0.6671, 0.1232, 0.7092, 0.0009735, 0.7092, 0.1232, 0.7092, 0.0009735, 0.6671, 0.1232, 0.7092, 0.1232, 0.6671, 0.1232, 0.7092, 0.0009735, 0.6671, 0.0009735, 0.6671, 0.0009735, 0.7092, 0.1232, 0.6671, 0.1232, 0.7092, 0.1232, 0.6671, 0.0009735, 0.7092, 0.0009735, 0.7092, 0.0009735, 0.6671, 0.1232, 0.7092, 0.1232, 0.6671, 0.1232, 0.7092, 0.0009735, 0.6671, 0.0009735, 0.7092, 0.1232, 0.6671, 0.0009735, 0.7092, 0.0009735, 0.6671, 0.0009735, 0.7092, 0.1232, 0.6671, 0.1232])
me_mesh_001.materials.append(mat_material__0)
me_mesh_001.update()
me_mesh_001.normals_split_custom_set([tuple(v) for v in zip(*[iter([1.0, 2.147e-07, -0.0005506, 0.9659, 0.2588, -0.001101, 0.9659, 0.2588, -0.0005505, 0.9659, 0.2588, -0.001101, 1.0, 2.147e-07, -0.0005506, 1.0, -6.936e-07, -0.001101, 0.9659, 0.2588, -0.0005505, 0.866, 0.5, -0.001101, 0.866, 0.5, -0.0005503, 0.866, 0.5, -0.001101, 0.9659, 0.2588, -0.0005505, 0.9659, 0.2588, -0.001101, 0.866, 0.5, -0.0005503, 0.7071, 0.7071, -0.001101, 0.7071, 0.7071, -0.0005504, 0.7071, 0.7071, -0.001101, 0.866, 0.5, -0.0005503, 0.866, 0.5, -0.001101, 0.7071, 0.7071, -0.0005504, 0.7071, 0.7071, -0.001101, 0.5, 0.866, -0.0005504, 0.5, 0.866, -0.0005504, 0.7071, 0.7071, -0.001101, 0.5, 0.866, -0.001101, 0.5, 0.866, -0.0005504, 0.5, 0.866, -0.001101, 0.2588, 0.9659, -0.0005504, 0.2588, 0.9659, -0.0005504, 0.5, 0.866, -0.001101, 0.2588, 0.9659, -0.001101, 0.2588, 0.9659, -0.0005504, 0.2588, 0.9659, -0.001101, 7.153e-07, 1.0, -0.0005504, 7.153e-07, 1.0, -0.0005504, 0.2588, 0.9659, -0.001101, -8.611e-08, 1.0, -0.001101, 7.153e-07, 1.0, -0.0005504, -0.2588, 0.9659, -0.001101, -0.2588, 0.9659, -0.0005504, -0.2588, 0.9659, -0.001101, 7.153e-07, 1.0, -0.0005504, -8.611e-08, 1.0, -0.001101, -0.2588, 0.9659, -0.0005504, -0.5, 0.866, -0.001101, -0.5, 0.866, -0.0005504, -0.5, 0.866, -0.001101, -0.2588, 0.9659, -0.0005504, -0.2588, 0.9659, -0.001101, -0.5, 0.866, -0.0005504, -0.7071, 0.7071, -0.001101, -0.7071, 0.7071, -0.0005504, -0.7071, 0.7071, -0.001101, -0.5, 0.866, -0.0005504, -0.5, 0.866, -0.001101, -0.7071, 0.7071, -0.0005504, -0.7071, 0.7071, -0.001101, -0.866, 0.5, -0.0005503, -0.866, 0.5, -0.0005503, -0.7071, 0.7071, -0.001101, -0.866, 0.5, -0.001101, -0.866, 0.5, -0.0005503, -0.866, 0.5, -0.001101, -0.9659, 0.2588, -0.0005502, -0.9659, 0.2588, -0.0005502, -0.866, 0.5, -0.001101, -0.9659, 0.2588, -0.001101, -0.9659, 0.2588, -0.0005502, -0.9659, 0.2588, -0.001101, -1.0, 8.038e-07, -0.0005502, -1.0, 8.038e-07, -0.0005502, -0.9659, 0.2588, -0.001101, -1.0, -4.544e-07, -0.001101, -1.0, 8.038e-07, -0.0005502, -0.9659, -0.2588, -0.001101, -0.9659, -0.2588, -0.0005503, -0.9659, -0.2588, -0.001101, -1.0, 8.038e-07, -0.0005502, -1.0, -4.544e-07, -0.001101, -0.9659, -0.2588, -0.0005503, -0.866, -0.5, -0.001101, -0.866, -0.5, -0.0005503, -0.866, -0.5, -0.001101, -0.9659, -0.2588, -0.0005503, -0.9659, -0.2588, -0.001101, -0.866, -0.5, -0.0005503, -0.7071, -0.7071, -0.001101, -0.7071, -0.7071, -0.0005503, -0.7071, -0.7071, -0.001101, -0.866, -0.5, -0.0005503, -0.866, -0.5, -0.001101, -0.7071, -0.7071, -0.0005503, -0.7071, -0.7071, -0.001101, -0.5, -0.866, -0.0005502, -0.5, -0.866, -0.0005502, -0.7071, -0.7071, -0.001101, -0.5, -0.866, -0.001101, -0.5, -0.866, -0.0005502, -0.5, -0.866, -0.001101, -0.2588, -0.9659, -0.0005504, -0.2588, -0.9659, -0.0005504, -0.5, -0.866, -0.001101, -0.2588, -0.9659, -0.001101, -0.2588, -0.9659, -0.0005504, -0.2588, -0.9659, -0.001101, -1.694e-06, -1.0, -0.0005502, -1.694e-06, -1.0, -0.0005502, -0.2588, -0.9659, -0.001101, -6.41e-07, -1.0, -0.0011, -1.694e-06, -1.0, -0.0005502, 0.2588, -0.9659, -0.0011, 0.2588, -0.9659, -0.0005501, 0.2588, -0.9659, -0.0011, -1.694e-06, -1.0, -0.0005502, -6.41e-07, -1.0, -0.0011, 0.2588, -0.9659, -0.0005501, 0.5, -0.866, -0.001101, 0.5, -0.866, -0.0005504, 0.5, -0.866, -0.001101, 0.2588, -0.9659, -0.0005501, 0.2588, -0.9659, -0.0011, 0.5, -0.866, -0.0005504, 0.7071, -0.7071, -0.001101, 0.7071, -0.7071, -0.0005502, 0.7071, -0.7071, -0.001101, 0.5, -0.866, -0.0005504, 0.5, -0.866, -0.001101, 0.7071, -0.7071, -0.0005502, 0.7071, -0.7071, -0.001101, 0.866, -0.5, -0.0005502, 0.866, -0.5, -0.0005502, 0.7071, -0.7071, -0.001101, 0.866, -0.5, -0.0011, 0.866, -0.5, -0.0005502, 0.866, -0.5, -0.0011, 0.9659, -0.2588, -0.0005504, 0.9659, -0.2588, -0.0005504, 0.866, -0.5, -0.0011, 0.9659, -0.2588, -0.001101, 0.9659, -0.2588, -0.0005504, 0.9659, -0.2588, -0.001101, 1.0, 2.147e-07, -0.0005506, 1.0, 2.147e-07, -0.0005506, 0.9659, -0.2588, -0.001101, 1.0, -6.936e-07, -0.001101, 5.891e-08, 0.0, 1.0, 0.0, 0.0, 1.0, -1.167e-07, 0.0, 1.0, 0.0, 0.0, 1.0, 0.0, 0.0, 1.0, -1.167e-07, 0.0, 1.0, 0.0, 0.0, 1.0, 0.0, 0.0, 1.0, -1.167e-07, 0.0, 1.0, 0.0, 0.0, 1.0, -1.389e-06, 0.0, 1.0, -1.167e-07, 0.0, 1.0, -1.389e-06, 0.0, 1.0, -7.895e-13, 0.0, 1.0, -1.167e-07, 0.0, 1.0, -7.895e-13, 0.0, 1.0, 1.389e-06, 0.0, 1.0, -1.167e-07, 0.0, 1.0, 1.389e-06, 0.0, 1.0, 0.0, 0.0, 1.0, -1.167e-07, 0.0, 1.0, 0.0, 0.0, 1.0, 6.944e-07, 0.0, 1.0, -1.167e-07, 0.0, 1.0, 6.944e-07, 0.0, 1.0, 3.948e-13, 0.0, 1.0, -1.167e-07, 0.0, 1.0, 3.948e-13, 0.0, 1.0, -3.472e-07, 0.0, 1.0, -1.167e-07, 0.0, 1.0, -3.472e-07, 0.0, 1.0, 6.24e-07, 0.0, 1.0, -1.167e-07, 0.0, 1.0, 6.24e-07, 0.0, 1.0, -7.038e-08, 0.0, 1.0, -1.167e-07, 0.0, 1.0, -7.038e-08, 0.0, 1.0, -3.472e-07, 0.0, 1.0, -1.167e-07, 0.0, 1.0, -3.472e-07, 0.0, 1.0, 0.0, 0.0, 1.0, -1.167e-07, 0.0, 1.0, 0.0, 0.0, 1.0, -1.389e-06, 0.0, 1.0, -1.167e-07, 0.0, 1.0, -1.389e-06, 0.0, 1.0, -1.389e-06, 0.0, 1.0, -1.167e-07, 0.0, 1.0, -1.389e-06, 0.0, 1.0, 0.0, 0.0, 1.0, -1.167e-07, 0.0, 1.0, 0.0, 0.0, 1.0, 0.0, 0.0, 1.0, -1.167e-07, 0.0, 1.0, 0.0, 0.0, 1.0, 0.0, 0.0, 1.0, -1.167e-07, 0.0, 1.0, 0.0, 0.0, 1.0, 0.0, 0.0, 1.0, -1.167e-07, 0.0, 1.0, 0.0, 0.0, 1.0, 0.0, 0.0, 1.0, -1.167e-07, 0.0, 1.0, 0.0, 0.0, 1.0, -3.472e-07, 0.0, 1.0, -1.167e-07, 0.0, 1.0, -3.472e-07, 0.0, 1.0, -2.883e-07, 0.0, 1.0, -1.167e-07, 0.0, 1.0, -2.883e-07, 0.0, 1.0, 5.891e-08, 0.0, 1.0, -1.167e-07, 0.0, 1.0, 0.81, 8.775e-08, -0.5864, 0.7824, 0.2096, -0.5864, 0.7824, 0.2097, -0.5864, 0.7824, 0.2096, -0.5864, 0.81, 8.775e-08, -0.5864, 0.81, 1.365e-08, -0.5864, 0.81, -4.012e-08, 0.5864, 0.7824, 0.2096, 0.5864, 0.81, -1.819e-07, 0.5864, 0.7824, 0.2096, 0.5864, 0.81, -4.012e-08, 0.5864, 0.7824, 0.2096, 0.5864, 0.7824, 0.2097, -0.5864, 0.7015, 0.405, -0.5864, 0.7015, 0.405, -0.5864, 0.7015, 0.405, -0.5864, 0.7824, 0.2097, -0.5864, 0.7824, 0.2096, -0.5864, 0.7824, 0.2096, 0.5864, 0.7015, 0.405, 0.5864, 0.7824, 0.2096, 0.5864, 0.7015, 0.405, 0.5864, 0.7824, 0.2096, 0.5864, 0.7015, 0.405, 0.5864, 0.5728, 0.5728, -0.5864, 0.7015, 0.405, -0.5864, 0.5728, 0.5728, -0.5864, 0.5728, 0.5728, -0.5864, 0.7015, 0.405, -0.5864, 0.7015, 0.405, -0.5864, 0.7015, 0.405, 0.5864, 0.5728, 0.5728, 0.5864, 0.7015, 0.405, 0.5864, 0.5728, 0.5728, 0.5864, 0.7015, 0.405, 0.5864, 0.5728, 0.5728, 0.5864, 0.5728, 0.5728, -0.5864, 0.405, 0.7015, -0.5864, 0.5728, 0.5728, -0.5864, 0.405, 0.7015, -0.5864, 0.5728, 0.5728, -0.5864, 0.405, 0.7015, -0.5864, 0.405, 0.7015, 0.5864, 0.5728, 0.5728, 0.5864, 0.405, 0.7015, 0.5864, 0.5728, 0.5728, 0.5864, 0.5728, 0.5728, 0.5864, 0.405, 0.7015, 0.5864, 0.2096, 0.7824, -0.5864, 0.405, 0.7015, -0.5864, 0.2096, 0.7824, -0.5864, 0.405, 0.7015, -0.5864, 0.2096, 0.7824, -0.5864, 0.405, 0.7015, -0.5864, 0.2096, 0.7824, 0.5864, 0.405, 0.7015, 0.5864, 0.2097, 0.7824, 0.5864, 0.405, 0.7015, 0.5864, 0.405, 0.7015, 0.5864, 0.2097, 0.7824, 0.5864, 9.778e-08, 0.81, -0.5864, 0.2096, 0.7824, -0.5864, 0.0, 0.81, -0.5864, 0.2096, 0.7824, -0.5864, 9.778e-08, 0.81, -0.5864, 0.2096, 0.7824, -0.5864, 2.365e-07, 0.81, 0.5864, 0.2096, 0.7824, 0.5864, 1.379e-07, 0.81, 0.5864, 0.2096, 0.7824, 0.5864, 0.2097, 0.7824, 0.5864, 1.379e-07, 0.81, 0.5864, 9.778e-08, 0.81, -0.5864, -0.2096, 0.7824, -0.5864, -0.2096, 0.7824, -0.5864, -0.2096, 0.7824, -0.5864, 9.778e-08, 0.81, -0.5864, 0.0, 0.81, -0.5864, 1.379e-07, 0.81, 0.5864, -0.2096, 0.7824, 0.5864, 2.365e-07, 0.81, 0.5864, -0.2096, 0.7824, 0.5864, 1.379e-07, 0.81, 0.5864, -0.2096, 0.7824, 0.5864, -0.2096, 0.7824, -0.5864, -0.405, 0.7015, -0.5864, -0.405, 0.7015, -0.5864, -0.405, 0.7015, -0.5864, -0.2096, 0.7824, -0.5864, -0.2096, 0.7824, -0.5864, -0.2096, 0.7824, 0.5864, -0.405, 0.7015, 0.5864, -0.2096, 0.7824, 0.5864, -0.405, 0.7015, 0.5864, -0.2096, 0.7824, 0.5864, -0.405, 0.7015, 0.5864, -0.5728, 0.5728, -0.5864, -0.405, 0.7015, -0.5864, -0.5728, 0.5728, -0.5864, -0.5728, 0.5728, -0.5864, -0.405, 0.7015, -0.5864, -0.405, 0.7015, -0.5864, -0.405, 0.7015, 0.5864, -0.5728, 0.5728, 0.5864, -0.405, 0.7015, 0.5864, -0.5728, 0.5728, 0.5864, -0.405, 0.7015, 0.5864, -0.5728, 0.5728, 0.5864, -0.5728, 0.5728, -0.5864, -0.7015, 0.405, -0.5864, -0.5728, 0.5728, -0.5864, -0.7015, 0.405, -0.5864, -0.5728, 0.5728, -0.5864, -0.7015, 0.405, -0.5864, -0.7015, 0.405, 0.5864, -0.5728, 0.5728, 0.5864, -0.7015, 0.405, 0.5864, -0.5728, 0.5728, 0.5864, -0.5728, 0.5728, 0.5864, -0.7015, 0.405, 0.5864, -0.7824, 0.2097, -0.5864, -0.7015, 0.405, -0.5864, -0.7824, 0.2096, -0.5864, -0.7015, 0.405, -0.5864, -0.7824, 0.2097, -0.5864, -0.7015, 0.405, -0.5864, -0.7824, 0.2096, 0.5864, -0.7015, 0.405, 0.5864, -0.7824, 0.2096, 0.5864, -0.7015, 0.405, 0.5864, -0.7015, 0.405, 0.5864, -0.7824, 0.2096, 0.5864, -0.81, 4.112e-07, -0.5864, -0.7824, 0.2096, -0.5864, -0.81, -1.592e-07, -0.5864, -0.7824, 0.2096, -0.5864, -0.81, 4.112e-07, -0.5864, -0.7824, 0.2097, -0.5864, -0.81, 2.911e-07, 0.5864, -0.7824, 0.2096, 0.5864, -0.81, 2.507e-07, 0.5864, -0.7824, 0.2096, 0.5864, -0.7824, 0.2096, 0.5864, -0.81, 2.507e-07, 0.5864, -0.81, 4.112e-07, -0.5864, -0.7824, -0.2096, -0.5864, -0.7824, -0.2096, -0.5864, -0.7824, -0.2096, -0.5864, -0.81, 4.112e-07, -0.5864, -0.81, -1.592e-07, -0.5864, -0.81, 2.507e-07, 0.5864, -0.7824, -0.2096, 0.5864, -0.81, 2.911e-07, 0.5864, -0.7824, -0.2096, 0.5864, -0.81, 2.507e-07, 0.5864, -0.7824, -0.2096, 0.5864, -0.7824, -0.2096, -0.5864, -0.7015, -0.405, -0.5864, -0.7015, -0.405, -0.5864, -0.7015, -0.405, -0.5864, -0.7824, -0.2096, -0.5864, -0.7824, -0.2096, -0.5864, -0.7824, -0.2096, 0.5864, -0.7015, -0.405, 0.5864, -0.7824, -0.2096, 0.5864, -0.7015, -0.405, 0.5864, -0.7824, -0.2096, 0.5864, -0.7015, -0.405, 0.5864, -0.5728, -0.5728, -0.5864, -0.7015, -0.405, -0.5864, -0.5728, -0.5728, -0.5864, -0.5728, -0.5728, -0.5864, -0.7015, -0.405, -0.5864, -0.7015, -0.405, -0.5864, -0.7015, -0.405, 0.5864, -0.5728, -0.5728, 0.5864, -0.7015, -0.405, 0.5864, -0.5728, -0.5728, 0.5864, -0.7015, -0.405, 0.5864, -0.5728, -0.5728, 0.5864, -0.5728, -0.5728, -0.5864, -0.405, -0.7015, -0.5864, -0.5728, -0.5728, -0.5864, -0.405, -0.7015, -0.5864, -0.5728, -0.5728, -0.5864, -0.405, -0.7015, -0.5864, -0.405, -0.7015, 0.5864, -0.5728, -0.5728, 0.5864, -0.405, -0.7015, 0.5864, -0.5728, -0.5728, 0.5864, -0.5728, -0.5728, 0.5864, -0.405, -0.7015, 0.5864, -0.2097, -0.7824, -0.5864, -0.405, -0.7015, -0.5864, -0.2096, -0.7824, -0.5864, -0.405, -0.7015, -0.5864, -0.2097, -0.7824, -0.5864, -0.405, -0.7015, -0.5864, -0.2096, -0.7824, 0.5864, -0.405, -0.7015, 0.5864, -0.2096, -0.7824, 0.5864, -0.405, -0.7015, 0.5864, -0.405, -0.7015, 0.5864, -0.2096, -0.7824, 0.5864, -3.084e-07, -0.81, -0.5864, -0.2096, -0.7824, -0.5864, 2.547e-07, -0.81, -0.5864, -0.2096, -0.7824, -0.5864, -3.084e-07, -0.81, -0.5864, -0.2097, -0.7824, -0.5864, -1.61e-06, -0.81, 0.5864, -0.2096, -0.7824, 0.5864, -9.277e-07, -0.81, 0.5864, -0.2096, -0.7824, 0.5864, -0.2096, -0.7824, 0.5864, -9.277e-07, -0.81, 0.5864, -3.084e-07, -0.81, -0.5864, 0.2096, -0.7824, -0.5864, 0.2096, -0.7824, -0.5864, 0.2096, -0.7824, -0.5864, -3.084e-07, -0.81, -0.5864, 2.547e-07, -0.81, -0.5864, -9.277e-07, -0.81, 0.5864, 0.2096, -0.7824, 0.5864, -1.61e-06, -0.81, 0.5864, 0.2096, -0.7824, 0.5864, -9.277e-07, -0.81, 0.5864, 0.2096, -0.7824, 0.5864, 0.2096, -0.7824, -0.5864, 0.405, -0.7015, -0.5864, 0.405, -0.7015, -0.5864, 0.405, -0.7015, -0.5864, 0.2096, -0.7824, -0.5864, 0.2096, -0.7824, -0.5864, 0.2096, -0.7824, 0.5864, 0.405, -0.7015, 0.5864, 0.2096, -0.7824, 0.5864, 0.405, -0.7015, 0.5864, 0.2096, -0.7824, 0.5864, 0.405, -0.7015, 0.5864, 0.5728, -0.5728, -0.5864, 0.405, -0.7015, -0.5864, 0.5728, -0.5728, -0.5864, 0.5728, -0.5728, -0.5864, 0.405, -0.7015, -0.5864, 0.405, -0.7015, -0.5864, 0.405, -0.7015, 0.5864, 0.5728, -0.5728, 0.5864, 0.405, -0.7015, 0.5864, 0.5728, -0.5728, 0.5864, 0.405, -0.7015, 0.5864, 0.5728, -0.5728, 0.5864, 0.5728, -0.5728, -0.5864, 0.7015, -0.405, -0.5864, 0.5728, -0.5728, -0.5864, 0.7015, -0.405, -0.5864, 0.5728, -0.5728, -0.5864, 0.7015, -0.405, -0.5864, 0.7015, -0.405, 0.5864, 0.5728, -0.5728, 0.5864, 0.7015, -0.405, 0.5864, 0.5728, -0.5728, 0.5864, 0.5728, -0.5728, 0.5864, 0.7015, -0.405, 0.5864, 0.7824, -0.2097, -0.5864, 0.7015, -0.405, -0.5864, 0.7824, -0.2096, -0.5864, 0.7015, -0.405, -0.5864, 0.7824, -0.2097, -0.5864, 0.7015, -0.405, -0.5864, 0.7824, -0.2096, 0.5864, 0.7015, -0.405, 0.5864, 0.7824, -0.2096, 0.5864, 0.7015, -0.405, 0.5864, 0.7015, -0.405, 0.5864, 0.7824, -0.2096, 0.5864, 0.81, 8.775e-08, -0.5864, 0.7824, -0.2096, -0.5864, 0.81, 1.365e-08, -0.5864, 0.7824, -0.2096, -0.5864, 0.81, 8.775e-08, -0.5864, 0.7824, -0.2097, -0.5864, 0.81, -1.819e-07, 0.5864, 0.7824, -0.2096, 0.5864, 0.81, -4.012e-08, 0.5864, 0.7824, -0.2096, 0.5864, 0.7824, -0.2096, 0.5864, 0.81, -4.012e-08, 0.5864, 1.0, -3.732e-07, -5.703e-15, 0.9659, 0.2588, -3.679e-10, 0.9659, 0.2588, -2.231e-09, 0.9659, 0.2588, -3.679e-10, 1.0, -3.732e-07, -5.703e-15, 1.0, -2.153e-07, 0.0, 1.0, -5.932e-07, 3.242e-07, 0.9659, 0.2588, -0.0005505, 0.9659, 0.2588, -3.513e-08, 0.9659, 0.2588, -0.0005505, 1.0, -5.932e-07, 3.242e-07, 1.0, 2.147e-07, -0.0005506, 1.0, -5.263e-08, -9.314e-10, 0.9659, 0.2588, -2.119e-08, 0.9659, 0.2588, -1.374e-08, 0.9659, 0.2588, -2.119e-08, 1.0, -5.263e-08, -9.314e-10, 1.0, -1.148e-07, -9.125e-15, 0.9659, 0.2588, -2.231e-09, 0.866, 0.5, 0.0, 0.866, 0.5, 0.0, 0.866, 0.5, 0.0, 0.9659, 0.2588, -2.231e-09, 0.9659, 0.2588, -3.679e-10, 0.9659, 0.2588, -3.513e-08, 0.866, 0.5, -0.0005503, 0.866, 0.5, -1.09e-07, 0.866, 0.5, -0.0005503, 0.9659, 0.2588, -3.513e-08, 0.9659, 0.2588, -0.0005505, 0.9659, 0.2588, -1.374e-08, 0.866, 0.5, -1.637e-08, 0.866, 0.5, -6.853e-08, 0.866, 0.5, -1.637e-08, 0.9659, 0.2588, -1.374e-08, 0.9659, 0.2588, -2.119e-08, 0.866, 0.5, 0.0, 0.866, 0.5, 0.0, 0.7071, 0.7071, 0.0, 0.7071, 0.7071, 0.0, 0.866, 0.5, 0.0, 0.7071, 0.7071, 0.0, 0.866, 0.5, -1.09e-07, 0.7071, 0.7071, -0.0005504, 0.7071, 0.7071, -3.956e-07, 0.7071, 0.7071, -0.0005504, 0.866, 0.5, -1.09e-07, 0.866, 0.5, -0.0005503, 0.866, 0.5, -6.853e-08, 0.7071, 0.7071, -1.177e-08, 0.7071, 0.7071, -7.138e-08, 0.7071, 0.7071, -1.177e-08, 0.866, 0.5, -6.853e-08, 0.866, 0.5, -1.637e-08, 0.7071, 0.7071, 0.0, 0.5, 0.866, 0.0, 0.5, 0.866, 0.0, 0.5, 0.866, 0.0, 0.7071, 0.7071, 0.0, 0.7071, 0.7071, 0.0, 0.7071, 0.7071, -3.956e-07, 0.7071, 0.7071, -0.0005504, 0.5, 0.866, -5.056e-07, 0.5, 0.866, -5.056e-07, 0.7071, 0.7071, -0.0005504, 0.5, 0.866, -0.0005504, 0.7071, 0.7071, -7.138e-08, 0.7071, 0.7071, -1.177e-08, 0.5, 0.866, 7.138e-08, 0.5, 0.866, 7.138e-08, 0.7071, 0.7071, -1.177e-08, 0.5, 0.866, 7.138e-08, 0.5, 0.866, 0.0, 0.5, 0.866, 0.0, 0.2588, 0.9659, 0.0, 0.2588, 0.9659, 0.0, 0.5, 0.866, 0.0, 0.2588, 0.9659, 0.0, 0.5, 0.866, -5.056e-07, 0.5, 0.866, -0.0005504, 0.2588, 0.9659, -4.067e-07, 0.2588, 0.9659, -4.067e-07, 0.5, 0.866, -0.0005504, 0.2588, 0.9659, -0.0005504, 0.5, 0.866, 7.138e-08, 0.5, 0.866, 7.138e-08, 0.2588, 0.9659, 7.138e-08, 0.2588, 0.9659, 7.138e-08, 0.5, 0.866, 7.138e-08, 0.2588, 0.9659, 7.138e-08, 0.2588, 0.9659, 0.0, 0.2588, 0.9659, 0.0, -2.722e-06, 1.0, 0.0, -2.722e-06, 1.0, 0.0, 0.2588, 0.9659, 0.0, 2.942e-06, 1.0, 0.0, 0.2588, 0.9659, -4.067e-07, 0.2588, 0.9659, -0.0005504, -2.679e-06, 1.0, -1.978e-07, -2.679e-06, 1.0, -1.978e-07, 0.2588, 0.9659, -0.0005504, 7.153e-07, 1.0, -0.0005504, 0.2588, 0.9659, 7.138e-08, 0.2588, 0.9659, 7.138e-08, -2.56e-06, 1.0, 7.138e-08, -2.56e-06, 1.0, 7.138e-08, 0.2588, 0.9659, 7.138e-08, 2.938e-06, 1.0, 1.177e-08, 2.942e-06, 1.0, 0.0, -0.2588, 0.9659, 0.0, -2.722e-06, 1.0, 0.0, -0.2588, 0.9659, 0.0, 2.942e-06, 1.0, 0.0, -0.2588, 0.9659, 0.0, 7.153e-07, 1.0, -0.0005504, -0.2588, 0.9659, 0.0, -2.679e-06, 1.0, -1.978e-07, -0.2588, 0.9659, 0.0, 7.153e-07, 1.0, -0.0005504, -0.2588, 0.9659, -0.0005504, -2.56e-06, 1.0, 7.138e-08, 2.938e-06, 1.0, 1.177e-08, -0.2588, 0.9659, 1.192e-07, -0.2588, 0.9659, 1.192e-07, 2.938e-06, 1.0, 1.177e-08, -0.2588, 0.9659, 0.0, -0.2588, 0.9659, 0.0, -0.2588, 0.9659, 0.0, -0.5, 0.866, 0.0, -0.5, 0.866, 0.0, -0.2588, 0.9659, 0.0, -0.5, 0.866, 0.0, -0.2588, 0.9659, -0.0005504, -0.5, 0.866, -1.978e-07, -0.2588, 0.9659, 0.0, -0.5, 0.866, -1.978e-07, -0.2588, 0.9659, -0.0005504, -0.5, 0.866, -0.0005504, -0.2588, 0.9659, 1.192e-07, -0.5, 0.866, 1.177e-08, -0.5, 0.866, 7.138e-08, -0.5, 0.866, 1.177e-08, -0.2588, 0.9659, 1.192e-07, -0.2588, 0.9659, 0.0, -0.5, 0.866, 0.0, -0.7071, 0.7071, 0.0, -0.5, 0.866, 0.0, -0.7071, 0.7071, 0.0, -0.5, 0.866, 0.0, -0.7071, 0.7071, 0.0, -0.5, 0.866, -1.978e-07, -0.5, 0.866, -0.0005504, -0.7071, 0.7071, -1.887e-07, -0.7071, 0.7071, -1.887e-07, -0.5, 0.866, -0.0005504, -0.7071, 0.7071, -0.0005504, -0.5, 0.866, 7.138e-08, -0.5, 0.866, 1.177e-08, -0.7071, 0.7071, -3.569e-08, -0.7071, 0.7071, -3.569e-08, -0.5, 0.866, 1.177e-08, -0.7071, 0.7071, -5.886e-09, -0.7071, 0.7071, 0.0, -0.7071, 0.7071, 0.0, -0.866, 0.5, 0.0, -0.866, 0.5, 0.0, -0.7071, 0.7071, 0.0, -0.866, 0.5, 0.0, -0.7071, 0.7071, -1.887e-07, -0.7071, 0.7071, -0.0005504, -0.866, 0.5, -1.135e-07, -0.866, 0.5, -1.135e-07, -0.7071, 0.7071, -0.0005504, -0.866, 0.5, -0.0005503, -0.7071, 0.7071, -3.569e-08, -0.7071, 0.7071, -5.886e-09, -0.866, 0.5, -4.765e-08, -0.866, 0.5, -4.765e-08, -0.7071, 0.7071, -5.886e-09, -0.866, 0.5, -1.039e-08, -0.866, 0.5, 0.0, -0.866, 0.5, 0.0, -0.9659, 0.2588, -2.231e-09, -0.9659, 0.2588, -2.231e-09, -0.866, 0.5, 0.0, -0.9659, 0.2588, -3.679e-10, -0.866, 0.5, -1.135e-07, -0.866, 0.5, -0.0005503, -0.9659, 0.2588, -3.481e-08, -0.9659, 0.2588, -3.481e-08, -0.866, 0.5, -0.0005503, -0.9659, 0.2588, -0.0005502, -0.866, 0.5, -4.765e-08, -0.866, 0.5, -1.039e-08, -0.9659, 0.2588, -1.86e-08, -0.9659, 0.2588, -1.86e-08, -0.866, 0.5, -1.039e-08, -0.9659, 0.2588, -1.022e-08, -0.9659, 0.2588, -2.231e-09, -0.9659, 0.2588, -3.679e-10, -1.0, -2.512e-06, -1.863e-09, -1.0, -2.512e-06, -1.863e-09, -0.9659, 0.2588, -3.679e-10, -1.0, 3.335e-06, 0.0, -0.9659, 0.2588, -3.481e-08, -0.9659, 0.2588, -0.0005502, -1.0, -1.813e-06, 0.0, -1.0, -1.813e-06, 0.0, -0.9659, 0.2588, -0.0005502, -1.0, 8.038e-07, -0.0005502, -0.9659, 0.2588, -1.86e-08, -0.9659, 0.2588, -1.022e-08, -1.0, -2.244e-06, 1.84e-10, -1.0, -2.244e-06, 1.84e-10, -0.9659, 0.2588, -1.022e-08, -1.0, 3.148e-06, 2.047e-09, -1.0, -2.512e-06, -1.863e-09, -1.0, 3.335e-06, 0.0, -0.9659, -0.2588, 0.0, -0.9659, -0.2588, 0.0, -1.0, 3.335e-06, 0.0, -0.9659, -0.2588, 0.0, -1.0, 8.038e-07, -0.0005502, -0.9659, -0.2588, 0.0, -1.0, -1.813e-06, 0.0, -0.9659, -0.2588, 0.0, -1.0, 8.038e-07, -0.0005502, -0.9659, -0.2588, -0.0005503, -1.0, -2.244e-06, 1.84e-10, -1.0, 3.148e-06, 2.047e-09, -0.9659, -0.2588, 1.134e-08, -0.9659, -0.2588, 1.134e-08, -1.0, 3.148e-06, 2.047e-09, -0.9659, -0.2588, 1.227e-08, -0.9659, -0.2588, 0.0, -0.9659, -0.2588, 0.0, -0.866, -0.5, 0.0, -0.866, -0.5, 0.0, -0.9659, -0.2588, 0.0, -0.866, -0.5, 0.0, -0.9659, -0.2588, 0.0, -0.9659, -0.2588, -0.0005503, -0.866, -0.5, 5.676e-08, -0.866, -0.5, 5.676e-08, -0.9659, -0.2588, -0.0005503, -0.866, -0.5, -0.0005503, -0.9659, -0.2588, 1.134e-08, -0.9659, -0.2588, 1.227e-08, -0.866, -0.5, 4.461e-08, -0.866, -0.5, 4.461e-08, -0.9659, -0.2588, 1.227e-08, -0.866, -0.5, 4.461e-08, -0.866, -0.5, 0.0, -0.866, -0.5, 0.0, -0.7071, -0.7071, 0.0, -0.7071, -0.7071, 0.0, -0.866, -0.5, 0.0, -0.7071, -0.7071, 0.0, -0.866, -0.5, 5.676e-08, -0.866, -0.5, -0.0005503, -0.7071, -0.7071, 1.337e-07, -0.7071, -0.7071, 1.337e-07, -0.866, -0.5, -0.0005503, -0.7071, -0.7071, -0.0005503, -0.866, -0.5, 4.461e-08, -0.866, -0.5, 4.461e-08, -0.7071, -0.7071, 3.569e-08, -0.7071, -0.7071, 3.569e-08, -0.866, -0.5, 4.461e-08, -0.7071, -0.7071, 3.569e-08, -0.7071, -0.7071, 0.0, -0.7071, -0.7071, 0.0, -0.5, -0.866, 0.0, -0.5, -0.866, 0.0, -0.7071, -0.7071, 0.0, -0.5, -0.866, 0.0, -0.7071, -0.7071, -0.0005503, -0.5, -0.866, 1.282e-07, -0.7071, -0.7071, 1.337e-07, -0.5, -0.866, 1.282e-07, -0.7071, -0.7071, -0.0005503, -0.5, -0.866, -0.0005502, -0.7071, -0.7071, 3.569e-08, -0.5, -0.866, 0.0, -0.5, -0.866, 0.0, -0.5, -0.866, 0.0, -0.7071, -0.7071, 3.569e-08, -0.7071, -0.7071, 3.569e-08, -0.5, -0.866, 0.0, -0.2588, -0.9659, 0.0, -0.5, -0.866, 0.0, -0.2588, -0.9659, 0.0, -0.5, -0.866, 0.0, -0.2588, -0.9659, 0.0, -0.5, -0.866, -0.0005502, -0.2588, -0.9659, 2.271e-07, -0.5, -0.866, 1.282e-07, -0.2588, -0.9659, 2.271e-07, -0.5, -0.866, -0.0005502, -0.2588, -0.9659, -0.0005504, -0.5, -0.866, 0.0, -0.5, -0.866, 0.0, -0.2588, -0.9659, 0.0, -0.2588, -0.9659, 0.0, -0.5, -0.866, 0.0, -0.2588, -0.9659, 0.0, -0.2588, -0.9659, 0.0, -0.2588, -0.9659, 0.0, 2.311e-06, -1.0, 0.0, 2.311e-06, -1.0, 0.0, -0.2588, -0.9659, 0.0, -3.335e-06, -1.0, 0.0, -0.2588, -0.9659, 2.271e-07, -0.2588, -0.9659, -0.0005504, 1.531e-06, -1.0, 1.393e-07, 1.531e-06, -1.0, 1.393e-07, -0.2588, -0.9659, -0.0005504, -1.694e-06, -1.0, -0.0005502, -0.2588, -0.9659, 0.0, -0.2588, -0.9659, 0.0, 2.306e-06, -1.0, 0.0, 2.306e-06, -1.0, 0.0, -0.2588, -0.9659, 0.0, -3.306e-06, -1.0, 0.0, 2.311e-06, -1.0, 0.0, -3.335e-06, -1.0, 0.0, 0.2588, -0.9659, 0.0, 0.2588, -0.9659, 0.0, -3.335e-06, -1.0, 0.0, 0.2588, -0.9659, 0.0, -1.694e-06, -1.0, -0.0005502, 0.2588, -0.9659, 2.563e-07, 1.531e-06, -1.0, 1.393e-07, 0.2588, -0.9659, 2.563e-07, -1.694e-06, -1.0, -0.0005502, 0.2588, -0.9659, -0.0005501, 2.306e-06, -1.0, 0.0, -3.306e-06, -1.0, 0.0, 0.2588, -0.9659, 0.0, 0.2588, -0.9659, 0.0, -3.306e-06, -1.0, 0.0, 0.2588, -0.9659, 0.0, 0.2588, -0.9659, 0.0, 0.2588, -0.9659, 0.0, 0.5, -0.866, 0.0, 0.5, -0.866, 0.0, 0.2588, -0.9659, 0.0, 0.5, -0.866, 0.0, 0.2588, -0.9659, -0.0005501, 0.5, -0.866, 1.393e-07, 0.2588, -0.9659, 2.563e-07, 0.5, -0.866, 1.393e-07, 0.2588, -0.9659, -0.0005501, 0.5, -0.866, -0.0005504, 0.2588, -0.9659, 0.0, 0.2588, -0.9659, 0.0, 0.5, -0.866, 0.0, 0.5, -0.866, 0.0, 0.2588, -0.9659, 0.0, 0.5, -0.866, 0.0, 0.5, -0.866, 0.0, 0.7071, -0.7071, 0.0, 0.7071, -0.7071, 0.0, 0.7071, -0.7071, 0.0, 0.5, -0.866, 0.0, 0.5, -0.866, 0.0, 0.5, -0.866, 1.393e-07, 0.5, -0.866, -0.0005504, 0.7071, -0.7071, 8.78e-08, 0.7071, -0.7071, 8.78e-08, 0.5, -0.866, -0.0005504, 0.7071, -0.7071, -0.0005502, 0.5, -0.866, 0.0, 0.5, -0.866, 0.0, 0.7071, -0.7071, 5.886e-09, 0.7071, -0.7071, 5.886e-09, 0.5, -0.866, 0.0, 0.7071, -0.7071, 3.569e-08, 0.7071, -0.7071, 0.0, 0.7071, -0.7071, 0.0, 0.866, -0.5, 0.0, 0.866, -0.5, 0.0, 0.7071, -0.7071, 0.0, 0.866, -0.5, 0.0, 0.7071, -0.7071, 8.78e-08, 0.866, -0.5, -0.0005502, 0.866, -0.5, -2.018e-08, 0.866, -0.5, -0.0005502, 0.7071, -0.7071, 8.78e-08, 0.7071, -0.7071, -0.0005502, 0.7071, -0.7071, 5.886e-09, 0.866, -0.5, 5.657e-08, 0.866, -0.5, 4.414e-09, 0.866, -0.5, 5.657e-08, 0.7071, -0.7071, 5.886e-09, 0.7071, -0.7071, 3.569e-08, 0.866, -0.5, 0.0, 0.9659, -0.2588, 3.679e-10, 0.9659, -0.2588, 2.231e-09, 0.9659, -0.2588, 3.679e-10, 0.866, -0.5, 0.0, 0.866, -0.5, 0.0, 0.866, -0.5, -2.018e-08, 0.9659, -0.2588, -0.0005504, 0.9659, -0.2588, 2.742e-07, 0.9659, -0.2588, -0.0005504, 0.866, -0.5, -2.018e-08, 0.866, -0.5, -0.0005502, 0.866, -0.5, 4.414e-09, 0.9659, -0.2588, 2.552e-08, 0.9659, -0.2588, 2.231e-09, 0.9659, -0.2588, 2.552e-08, 0.866, -0.5, 4.414e-09, 0.866, -0.5, 5.657e-08, 1.0, -3.732e-07, -5.703e-15, 0.9659, -0.2588, 3.679e-10, 1.0, -2.153e-07, 0.0, 0.9659, -0.2588, 3.679e-10, 1.0, -3.732e-07, -5.703e-15, 0.9659, -0.2588, 2.231e-09, 0.9659, -0.2588, 2.742e-07, 1.0, 2.147e-07, -0.0005506, 1.0, -5.932e-07, 3.242e-07, 1.0, 2.147e-07, -0.0005506, 0.9659, -0.2588, 2.742e-07, 0.9659, -0.2588, -0.0005504, 1.0, -5.263e-08, -9.314e-10, 0.9659, -0.2588, 2.552e-08, 1.0, -1.148e-07, -9.125e-15, 0.9659, -0.2588, 2.552e-08, 1.0, -5.263e-08, -9.314e-10, 0.9659, -0.2588, 2.231e-09, 0.7067, 4.22e-06, -0.7075, 0.6826, 0.1829, -0.7075, 0.7067, -1.346e-06, -0.7075, 0.6826, 0.1829, -0.7075, 0.7067, 4.22e-06, -0.7075, 0.6826, 0.1829, -0.7075, 0.7067, -1.346e-06, -0.7075, 0.6826, -0.1829, -0.7075, 0.7067, 4.22e-06, -0.7075, 0.6826, -0.1829, -0.7075, 0.7067, -1.346e-06, -0.7075, 0.6826, -0.1829, -0.7075, 0.6826, -0.1829, -0.7075, 0.612, -0.3534, -0.7075, 0.6826, -0.1829, -0.7075, 0.612, -0.3534, -0.7075, 0.6826, -0.1829, -0.7075, 0.612, -0.3534, -0.7075, 0.4997, -0.4997, -0.7075, 0.612, -0.3534, -0.7075, 0.612, -0.3534, -0.7075, 0.612, -0.3534, -0.7075, 0.4997, -0.4997, -0.7075, 0.4997, -0.4997, -0.7075, 0.4997, -0.4997, -0.7075, 0.3534, -0.612, -0.7075, 0.3534, -0.612, -0.7075, 0.3534, -0.612, -0.7075, 0.4997, -0.4997, -0.7075, 0.4997, -0.4997, -0.7075, 0.3534, -0.612, -0.7075, 0.1829, -0.6826, -0.7075, 0.1829, -0.6826, -0.7075, 0.3534, -0.612, -0.7075, 0.1829, -0.6826, -0.7075, 0.3534, -0.612, -0.7075, 0.1829, -0.6826, -0.7075, -2.48e-07, -0.7067, -0.7075, -1.149e-06, -0.7067, -0.7075, 0.1829, -0.6826, -0.7075, -1.149e-06, -0.7067, -0.7075, 0.1829, -0.6826, -0.7075, -0.1829, -0.6826, -0.7075, -1.149e-06, -0.7067, -0.7075, -2.48e-07, -0.7067, -0.7075, -1.149e-06, -0.7067, -0.7075, -0.1829, -0.6826, -0.7075, -0.1829, -0.6826, -0.7075, -0.3534, -0.612, -0.7075, -0.1829, -0.6826, -0.7075, -0.3534, -0.612, -0.7075, -0.1829, -0.6826, -0.7075, -0.3534, -0.612, -0.7075, -0.1829, -0.6826, -0.7075, -0.3534, -0.612, -0.7075, -0.4997, -0.4997, -0.7075, -0.4997, -0.4997, -0.7075, -0.4997, -0.4997, -0.7075, -0.3534, -0.612, -0.7075, -0.3534, -0.612, -0.7075, -0.4997, -0.4997, -0.7075, -0.612, -0.3534, -0.7075, -0.612, -0.3534, -0.7075, -0.612, -0.3534, -0.7075, -0.4997, -0.4997, -0.7075, -0.4997, -0.4997, -0.7075, -0.612, -0.3534, -0.7075, -0.6826, -0.1829, -0.7075, -0.6826, -0.1829, -0.7075, -0.6826, -0.1829, -0.7075, -0.612, -0.3534, -0.7075, -0.612, -0.3534, -0.7075, -0.7067, -3.388e-06, -0.7075, -0.6826, -0.1829, -0.7075, -0.6826, -0.1829, -0.7075, -0.6826, -0.1829, -0.7075, -0.7067, 1.412e-06, -0.7075, -0.7067, -3.388e-06, -0.7075, -0.7067, -3.388e-06, -0.7075, -0.7067, 1.412e-06, -0.7075, -0.6826, 0.1829, -0.7075, -0.7067, 1.412e-06, -0.7075, -0.6826, 0.1829, -0.7075, -0.6826, 0.1829, -0.7075, -0.612, 0.3534, -0.7075, -0.6826, 0.1829, -0.7075, -0.6826, 0.1829, -0.7075, -0.6826, 0.1829, -0.7075, -0.612, 0.3534, -0.7075, -0.612, 0.3534, -0.7075, -0.4997, 0.4997, -0.7075, -0.612, 0.3534, -0.7075, -0.612, 0.3534, -0.7075, -0.612, 0.3534, -0.7075, -0.4997, 0.4997, -0.7075, -0.4997, 0.4997, -0.7075, -0.3534, 0.612, -0.7075, -0.4997, 0.4997, -0.7075, -0.4997, 0.4997, -0.7075, -0.4997, 0.4997, -0.7075, -0.3534, 0.612, -0.7075, -0.3534, 0.612, -0.7075, -0.3534, 0.612, -0.7075, -0.1829, 0.6826, -0.7075, -0.1829, 0.6826, -0.7075, -0.1829, 0.6826, -0.7075, -0.3534, 0.612, -0.7075, -0.3534, 0.612, -0.7075, -0.1829, 0.6826, -0.7075, -3.496e-06, 0.7067, -0.7075, -0.1829, 0.6826, -0.7075, -3.496e-06, 0.7067, -0.7075, -0.1829, 0.6826, -0.7075, 1.412e-06, 0.7067, -0.7075, 0.1829, 0.6826, -0.7075, -3.496e-06, 0.7067, -0.7075, 1.412e-06, 0.7067, -0.7075, 1.412e-06, 0.7067, -0.7075, 0.1829, 0.6826, -0.7075, 0.1829, 0.6826, -0.7075, 0.3534, 0.612, -0.7075, 0.1829, 0.6826, -0.7075, 0.1829, 0.6826, -0.7075, 0.1829, 0.6826, -0.7075, 0.3534, 0.612, -0.7075, 0.3534, 0.612, -0.7075, 0.3534, 0.612, -0.7075, 0.4997, 0.4997, -0.7075, 0.4997, 0.4997, -0.7075, 0.3534, 0.612, -0.7075, 0.4997, 0.4997, -0.7075, 0.3534, 0.612, -0.7075, 0.4997, 0.4997, -0.7075, 0.612, 0.3534, -0.7075, 0.612, 0.3534, -0.7075, 0.4997, 0.4997, -0.7075, 0.612, 0.3534, -0.7075, 0.4997, 0.4997, -0.7075, 0.6826, 0.1829, -0.7075, 0.612, 0.3534, -0.7075, 0.6826, 0.1829, -0.7075, 0.612, 0.3534, -0.7075, 0.6826, 0.1829, -0.7075, 0.612, 0.3534, -0.7075, -7.959e-07, 1.036e-13, -1.0, -7.642e-07, 2.231e-07, -1.0, 7.486e-08, -4.612e-13, -1.0, -7.642e-07, 2.231e-07, -1.0, -6.795e-07, 4.331e-07, -1.0, 7.486e-08, -4.612e-13, -1.0, -6.795e-07, 4.331e-07, -1.0, -5.382e-07, 6.132e-07, -1.0, 7.486e-08, -4.612e-13, -1.0, -5.382e-07, 6.132e-07, -1.0, -3.55e-07, 7.563e-07, -1.0, 7.486e-08, -4.612e-13, -1.0, -3.55e-07, 7.563e-07, -1.0, -1.519e-07, 8.401e-07, -1.0, 7.486e-08, -4.612e-13, -1.0, -1.519e-07, 8.401e-07, -1.0, 7.069e-08, 8.691e-07, -1.0, 7.486e-08, -4.612e-13, -1.0, 7.069e-08, 8.691e-07, -1.0, 2.98e-07, 8.389e-07, -1.0, 7.486e-08, -4.612e-13, -1.0, 2.98e-07, 8.389e-07, -1.0, 5.141e-07, 7.49e-07, -1.0, 7.486e-08, -4.612e-13, -1.0, 5.141e-07, 7.49e-07, -1.0, 6.908e-07, 6.159e-07, -1.0, 7.486e-08, -4.612e-13, -1.0, 6.908e-07, 6.159e-07, -1.0, 8.258e-07, 4.36e-07, -1.0, 7.486e-08, -4.612e-13, -1.0, 8.258e-07, 4.36e-07, -1.0, 9.147e-07, 2.268e-07, -1.0, 7.486e-08, -4.612e-13, -1.0, 9.147e-07, 2.268e-07, -1.0, 9.423e-07, 1.135e-13, -1.0, 7.486e-08, -4.612e-13, -1.0, 9.423e-07, 1.135e-13, -1.0, 9.147e-07, -2.268e-07, -1.0, 7.486e-08, -4.612e-13, -1.0, 9.147e-07, -2.268e-07, -1.0, 8.258e-07, -4.36e-07, -1.0, 7.486e-08, -4.612e-13, -1.0, 8.258e-07, -4.36e-07, -1.0, 6.908e-07, -6.159e-07, -1.0, 7.486e-08, -4.612e-13, -1.0, 6.908e-07, -6.159e-07, -1.0, 5.141e-07, -7.49e-07, -1.0, 7.486e-08, -4.612e-13, -1.0, 5.141e-07, -7.49e-07, -1.0, 2.98e-07, -8.389e-07, -1.0, 7.486e-08, -4.612e-13, -1.0, 2.98e-07, -8.389e-07, -1.0, 7.069e-08, -8.691e-07, -1.0, 7.486e-08, -4.612e-13, -1.0, 7.069e-08, -8.691e-07, -1.0, -1.519e-07, -8.401e-07, -1.0, 7.486e-08, -4.612e-13, -1.0, -1.519e-07, -8.401e-07, -1.0, -3.55e-07, -7.563e-07, -1.0, 7.486e-08, -4.612e-13, -1.0, -3.55e-07, -7.563e-07, -1.0, -5.382e-07, -6.132e-07, -1.0, 7.486e-08, -4.612e-13, -1.0, -5.382e-07, -6.132e-07, -1.0, -6.795e-07, -4.331e-07, -1.0, 7.486e-08, -4.612e-13, -1.0, -6.795e-07, -4.331e-07, -1.0, -7.642e-07, -2.231e-07, -1.0, 7.486e-08, -4.612e-13, -1.0, -7.642e-07, -2.231e-07, -1.0, -7.959e-07, 1.036e-13, -1.0, 7.486e-08, -4.612e-13, -1.0, 0.682, 0.1827, 0.7082, 0.706, 1.19e-06, 0.7082, 0.682, 0.1827, 0.7082, 0.706, 1.19e-06, 0.7082, 0.682, 0.1827, 0.7082, 0.706, -4.103e-06, 0.7082, 0.6114, 0.353, 0.7082, 0.682, 0.1827, 0.7082, 0.6114, 0.353, 0.7082, 0.682, 0.1827, 0.7082, 0.6114, 0.353, 0.7082, 0.682, 0.1827, 0.7082, 0.6114, 0.353, 0.7082, 0.4992, 0.4992, 0.7082, 0.6114, 0.353, 0.7082, 0.4992, 0.4992, 0.7082, 0.6114, 0.353, 0.7082, 0.4992, 0.4992, 0.7082, 0.4992, 0.4992, 0.7082, 0.353, 0.6114, 0.7082, 0.4992, 0.4992, 0.7082, 0.4992, 0.4992, 0.7082, 0.353, 0.6114, 0.7082, 0.353, 0.6114, 0.7082, 0.353, 0.6114, 0.7082, 0.1827, 0.682, 0.7082, 0.353, 0.6114, 0.7082, 0.353, 0.6114, 0.7082, 0.1827, 0.682, 0.7082, 0.1827, 0.682, 0.7082, 0.1827, 0.682, 0.7082, 3.149e-07, 0.706, 0.7082, 0.1827, 0.682, 0.7082, 3.149e-07, 0.706, 0.7082, 0.1827, 0.682, 0.7082, 4.151e-07, 0.706, 0.7082, -0.1827, 0.682, 0.7082, 3.149e-07, 0.706, 0.7082, 4.151e-07, 0.706, 0.7082, 3.149e-07, 0.706, 0.7082, -0.1827, 0.682, 0.7082, -0.1827, 0.682, 0.7082, -0.1827, 0.682, 0.7082, -0.353, 0.6114, 0.7082, -0.353, 0.6114, 0.7082, -0.353, 0.6114, 0.7082, -0.1827, 0.682, 0.7082, -0.1827, 0.682, 0.7082, -0.4992, 0.4992, 0.7082, -0.353, 0.6114, 0.7082, -0.4992, 0.4992, 0.7082, -0.353, 0.6114, 0.7082, -0.4992, 0.4992, 0.7082, -0.353, 0.6114, 0.7082, -0.6114, 0.353, 0.7082, -0.4992, 0.4992, 0.7082, -0.6114, 0.353, 0.7082, -0.4992, 0.4992, 0.7082, -0.6114, 0.353, 0.7082, -0.4992, 0.4992, 0.7082, -0.6114, 0.353, 0.7082, -0.682, 0.1827, 0.7082, -0.6114, 0.353, 0.7082, -0.682, 0.1827, 0.7082, -0.6114, 0.353, 0.7082, -0.682, 0.1827, 0.7082, -0.682, 0.1827, 0.7082, -0.706, 1.276e-06, 0.7082, -0.682, 0.1827, 0.7082, -0.682, 0.1827, 0.7082, -0.706, 1.276e-06, 0.7082, -0.706, -3.639e-06, 0.7082, -0.706, 1.276e-06, 0.7082, -0.682, -0.1827, 0.7082, -0.706, -3.639e-06, 0.7082, -0.706, -3.639e-06, 0.7082, -0.682, -0.1827, 0.7082, -0.682, -0.1827, 0.7082, -0.6114, -0.353, 0.7082, -0.682, -0.1827, 0.7082, -0.682, -0.1827, 0.7082, -0.682, -0.1827, 0.7082, -0.6114, -0.353, 0.7082, -0.6114, -0.353, 0.7082, -0.6114, -0.353, 0.7082, -0.4992, -0.4992, 0.7082, -0.6114, -0.353, 0.7082, -0.4992, -0.4992, 0.7082, -0.6114, -0.353, 0.7082, -0.4992, -0.4992, 0.7082, -0.353, -0.6114, 0.7082, -0.4992, -0.4992, 0.7082, -0.353, -0.6114, 0.7082, -0.4992, -0.4992, 0.7082, -0.353, -0.6114, 0.7082, -0.4992, -0.4992, 0.7082, -0.1827, -0.682, 0.7082, -0.353, -0.6114, 0.7082, -0.1827, -0.682, 0.7082, -0.353, -0.6114, 0.7082, -0.353, -0.6114, 0.7082, -0.1827, -0.682, 0.7082, -4.152e-06, -0.706, 0.7082, -0.1827, -0.682, 0.7082, 8.2e-07, -0.706, 0.7082, -0.1827, -0.682, 0.7082, -4.152e-06, -0.706, 0.7082, -0.1827, -0.682, 0.7082, 8.2e-07, -0.706, 0.7082, 0.1827, -0.682, 0.7082, -4.152e-06, -0.706, 0.7082, 0.1827, -0.682, 0.7082, 8.2e-07, -0.706, 0.7082, 0.1827, -0.682, 0.7082, 0.1827, -0.682, 0.7082, 0.353, -0.6114, 0.7082, 0.1827, -0.682, 0.7082, 0.1827, -0.682, 0.7082, 0.353, -0.6114, 0.7082, 0.353, -0.6114, 0.7082, 0.353, -0.6114, 0.7082, 0.4992, -0.4992, 0.7082, 0.353, -0.6114, 0.7082, 0.4992, -0.4992, 0.7082, 0.353, -0.6114, 0.7082, 0.4992, -0.4992, 0.7082, 0.4992, -0.4992, 0.7082, 0.6114, -0.353, 0.7082, 0.4992, -0.4992, 0.7082, 0.6114, -0.353, 0.7082, 0.4992, -0.4992, 0.7082, 0.6114, -0.353, 0.7082, 0.6114, -0.353, 0.7082, 0.682, -0.1827, 0.7082, 0.6114, -0.353, 0.7082, 0.682, -0.1827, 0.7082, 0.6114, -0.353, 0.7082, 0.682, -0.1827, 0.7082, 0.706, -4.103e-06, 0.7082, 0.682, -0.1827, 0.7082, 0.706, 1.19e-06, 0.7082, 0.682, -0.1827, 0.7082, 0.706, -4.103e-06, 0.7082, 0.682, -0.1827, 0.7082])] * 3)])

# ---- objects
ob_barrel_standard003 = bpy.data.objects.new('Barrel_Standard003', me_mesh_001)

# ---- transforms, parenting, visibility, modifiers, constraints
ob_barrel_standard003.location = (0.0, 0.0, 5.341e-07)
ob_barrel_standard003.scale = (0.01, 0.01, 0.01)
ob_barrel_standard003.color = (0.8, 0.8, 0.8, 1.0)

# ---- collection membership
col_collection.objects.link(ob_barrel_standard003)

# ---- scene / render settings (as saved in the file)
scene.frame_start = 1; scene.frame_end = 250; scene.frame_set(1)
scene.render.engine = 'BLENDER_EEVEE_NEXT'
scene.render.fps = 30
scene.cycles.sampling_pattern = 'TABULATED_SOBOL'
bpy.context.view_layer.update()

# ---- added for rendering (the .blend has no active camera and no usable light): camera, sun
cam_auto = bpy.data.cameras.new('AutoCamera')
cam_auto.lens = 50.0
cam_auto.sensor_width = 36.0
cam_auto.clip_end = 1000.0
ob_auto_camera = bpy.data.objects.new('AutoCamera', cam_auto)
scene.collection.objects.link(ob_auto_camera)
ob_auto_camera.location = (1.19594, -1.43513, 1.45676)
ob_auto_camera.rotation_euler = (1.09748, -7.21219e-08, 0.694738)
scene.camera = ob_auto_camera
light_auto_sun = bpy.data.lights.new('AutoSun', 'SUN')
light_auto_sun.energy = 3.0
light_auto_sun.angle = 0.0523599
ob_auto_sun = bpy.data.objects.new('AutoSun', light_auto_sun)
scene.collection.objects.link(ob_auto_sun)
ob_auto_sun.rotation_euler = (0.872665, 0.174533, 0.523599)
bpy.context.view_layer.update()
